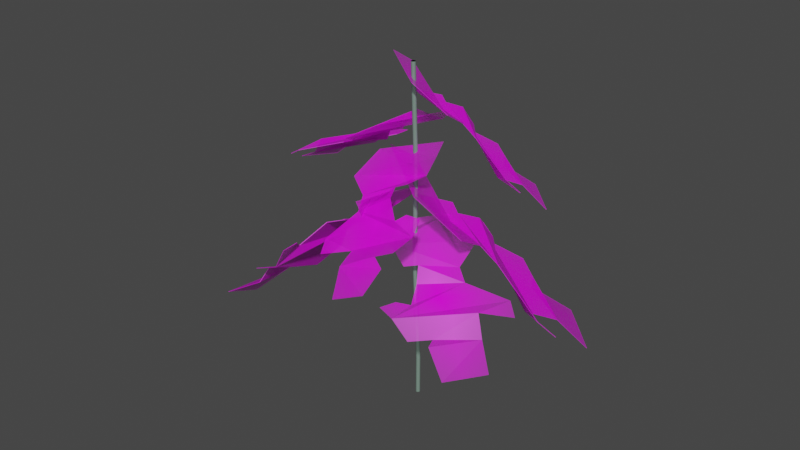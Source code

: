# Source: bokbunja_trees_1.blend  (saved by Blender 3.6.11; exported with 4.5.12 LTS)
import bpy
from mathutils import Matrix  # noqa: F401  (used for matrix-valued properties, if any)

bpy.ops.wm.read_factory_settings(use_empty=True)
scene = bpy.context.scene
scene.name = 'Scene'

# ---- collections
col_tree = bpy.data.collections.new('tree'); scene.collection.children.link(col_tree)

# ---- images (referenced by path relative to the original .blend; pixels are not part of the script)
import os
ASSET_DIR = os.environ.get("B2B_ASSET_DIR", "")  # directory of the original .blend (textures are referenced by path, not embedded)
HERE = os.path.dirname(os.path.abspath(__file__))  # packed textures are extracted next to this script under _unpacked/

def load_image(name, relpath, width, height, colorspace="sRGB"):
    """Load a texture the original file referenced (path relative to the .blend, or extracted next to this script)."""
    p = next((c for c in (os.path.join(HERE, relpath), os.path.join(ASSET_DIR, relpath)) if relpath and os.path.exists(c)), "")
    if p:
        img = bpy.data.images.load(p, check_existing=True)
        img.name = name
    else:  # same state as the original file: an image datablock whose file is absent (Cycles renders it pink)
        img = bpy.data.images.new(name, width, height)
        img.source = "FILE"
        img.filepath = "//" + (relpath or name)
    img.colorspace_settings.name = colorspace
    return img
img_leeves_png = load_image('leeves.png', 'leeves.png', 1024, 1024, 'sRGB')

# ---- materials (node trees are filled in below, after node groups)
mat_material_002 = bpy.data.materials.new('Material.002')
mat_material_002.use_transparent_shadow = False
mat_skan = bpy.data.materials.new('skan')
mat_skan.surface_render_method = 'BLENDED'
mat_skan.blend_method = 'BLEND'

# ---- material node trees
mat_material_002.use_nodes = True; mat_material_002.node_tree.nodes.clear()
_N = mat_material_002.node_tree.nodes; _L = mat_material_002.node_tree.links
n0 = _N.new('ShaderNodeBsdfPrincipled'); n0.name = 'Principled BSDF'; n0.location = (10, 300)
n0.distribution = 'GGX'
n0.subsurface_method = 'RANDOM_WALK_SKIN'
n0.inputs[0].default_value = (0.1779, 0.2623, 0.2159, 1.0)
n0.inputs[3].default_value = 1.45
n0.inputs[27].default_value = (0.0, 0.0, 0.0, 1.0)
n0.inputs[28].default_value = 1.0
n1 = _N.new('ShaderNodeOutputMaterial'); n1.name = 'Material Output'; n1.location = (300, 300)
_L.new(n0.outputs[0], n1.inputs[0])
n1.is_active_output = True
mat_skan.use_nodes = True; mat_skan.node_tree.nodes.clear()
_N = mat_skan.node_tree.nodes; _L = mat_skan.node_tree.links
n0 = _N.new('ShaderNodeBsdfPrincipled'); n0.name = 'Principled BSDF'; n0.location = (51, 377)
n0.distribution = 'GGX'
n0.subsurface_method = 'RANDOM_WALK_SKIN'
n0.inputs[3].default_value = 1.45
n0.inputs[27].default_value = (0.0, 0.0, 0.0, 1.0)
n0.inputs[28].default_value = 1.0
n1 = _N.new('ShaderNodeOutputMaterial'); n1.name = 'Material Output'; n1.location = (351, 377)
n2 = _N.new('ShaderNodeTexImage'); n2.name = 'Image Texture'; n2.location = (-451, 407)
n2.image = img_leeves_png
n2.extension = 'CLIP'
_L.new(n2.outputs[0], n0.inputs[0])
_L.new(n2.outputs[1], n0.inputs[4])
_L.new(n0.outputs[0], n1.inputs[0])
n1.is_active_output = True

# ---- world
world_world = bpy.data.worlds.new('World'); scene.world = world_world
world_world.use_nodes = True; world_world.node_tree.nodes.clear()
_N = world_world.node_tree.nodes; _L = world_world.node_tree.links
n0 = _N.new('ShaderNodeOutputWorld'); n0.name = 'World Output'; n0.location = (300, 300)
n1 = _N.new('ShaderNodeBackground'); n1.name = 'Background'; n1.location = (10, 300)
n1.inputs[0].default_value = (0.05088, 0.05088, 0.05088, 1.0)
_L.new(n1.outputs[0], n0.inputs[0])
n0.is_active_output = True
world_world.color = (0.05088, 0.05088, 0.05088)
world_world.use_sun_shadow = False
world_world.sun_shadow_jitter_overblur = 0.0

# ---- meshes
me_cylinder_252 = bpy.data.meshes.new('Cylinder.252')
me_cylinder_252.from_pydata([(0.0, 1.0, -1.0), (0.0, 1.0, 1.0), (0.1951, 0.9808, -1.0), (0.1951, 0.9808, 1.0), (0.3827, 0.9239, -1.0), (0.3827, 0.9239, 1.0), (0.5556, 0.8315, -1.0), (0.5556, 0.8315, 1.0), (0.7071, 0.7071, -1.0), (0.7071, 0.7071, 1.0), (0.8315, 0.5556, -1.0), (0.8315, 0.5556, 1.0), (0.9239, 0.3827, -1.0), (0.9239, 0.3827, 1.0), (0.9808, 0.1951, -1.0), (0.9808, 0.1951, 1.0), (1.0, 0.0, -1.0), (1.0, 0.0, 1.0), (0.9808, -0.1951, -1.0), (0.9808, -0.1951, 1.0), (0.9239, -0.3827, -1.0), (0.9239, -0.3827, 1.0), (0.8315, -0.5556, -1.0), (0.8315, -0.5556, 1.0), (0.7071, -0.7071, -1.0), (0.7071, -0.7071, 1.0), (0.5556, -0.8315, -1.0), (0.5556, -0.8315, 1.0), (0.3827, -0.9239, -1.0), (0.3827, -0.9239, 1.0), (0.1951, -0.9808, -1.0), (0.1951, -0.9808, 1.0), (0.0, -1.0, -1.0), (0.0, -1.0, 1.0), (-0.1951, -0.9808, -1.0), (-0.1951, -0.9808, 1.0), (-0.3827, -0.9239, -1.0), (-0.3827, -0.9239, 1.0), (-0.5556, -0.8315, -1.0), (-0.5556, -0.8315, 1.0), (-0.7071, -0.7071, -1.0), (-0.7071, -0.7071, 1.0), (-0.8315, -0.5556, -1.0), (-0.8315, -0.5556, 1.0), (-0.9239, -0.3827, -1.0), (-0.9239, -0.3827, 1.0), (-0.9808, -0.1951, -1.0), (-0.9808, -0.1951, 1.0), (-1.0, 0.0, -1.0), (-1.0, 0.0, 1.0), (-0.9808, 0.1951, -1.0), (-0.9808, 0.1951, 1.0), (-0.9239, 0.3827, -1.0), (-0.9239, 0.3827, 1.0), (-0.8315, 0.5556, -1.0), (-0.8315, 0.5556, 1.0), (-0.7071, 0.7071, -1.0), (-0.7071, 0.7071, 1.0), (-0.5556, 0.8315, -1.0), (-0.5556, 0.8315, 1.0), (-0.3827, 0.9239, -1.0), (-0.3827, 0.9239, 1.0), (-0.1951, 0.9808, -1.0), (-0.1951, 0.9808, 1.0), (0.0, 1.0, -1.0), (0.1951, 0.9808, -1.0), (0.1951, 0.9808, 1.0), (0.0, 1.0, 1.0), (0.3827, 0.9239, -1.0), (0.3827, 0.9239, 1.0), (0.5556, 0.8315, -1.0), (0.5556, 0.8315, 1.0), (0.7071, 0.7071, -1.0), (0.7071, 0.7071, 1.0), (0.8315, 0.5556, -1.0), (0.8315, 0.5556, 1.0), (0.9239, 0.3827, -1.0), (0.9239, 0.3827, 1.0), (0.9808, 0.1951, -1.0), (0.9808, 0.1951, 1.0), (1.0, 0.0, -1.0), (1.0, 0.0, 1.0), (0.9808, -0.1951, -1.0), (0.9808, -0.1951, 1.0), (0.9239, -0.3827, -1.0), (0.9239, -0.3827, 1.0), (0.8315, -0.5556, -1.0), (0.8315, -0.5556, 1.0), (0.7071, -0.7071, -1.0), (0.7071, -0.7071, 1.0), (0.5556, -0.8315, -1.0), (0.5556, -0.8315, 1.0), (0.3827, -0.9239, -1.0), (0.3827, -0.9239, 1.0), (0.1951, -0.9808, -1.0), (0.1951, -0.9808, 1.0), (0.0, -1.0, -1.0), (0.0, -1.0, 1.0), (-0.1951, -0.9808, -1.0), (-0.1951, -0.9808, 1.0), (-0.3827, -0.9239, -1.0), (-0.3827, -0.9239, 1.0), (-0.5556, -0.8315, -1.0), (-0.5556, -0.8315, 1.0), (-0.7071, -0.7071, -1.0), (-0.7071, -0.7071, 1.0), (-0.8315, -0.5556, -1.0), (-0.8315, -0.5556, 1.0), (-0.9239, -0.3827, -1.0), (-0.9239, -0.3827, 1.0), (-0.9808, -0.1951, -1.0), (-0.9808, -0.1951, 1.0), (-1.0, 0.0, -1.0), (-1.0, 0.0, 1.0), (-0.9808, 0.1951, -1.0), (-0.9808, 0.1951, 1.0), (-0.9239, 0.3827, -1.0), (-0.9239, 0.3827, 1.0), (-0.8315, 0.5556, -1.0), (-0.8315, 0.5556, 1.0), (-0.7071, 0.7071, -1.0), (-0.7071, 0.7071, 1.0), (-0.5556, 0.8315, -1.0), (-0.5556, 0.8315, 1.0), (-0.3827, 0.9239, -1.0), (-0.3827, 0.9239, 1.0), (-0.1951, 0.9808, -1.0), (-0.1951, 0.9808, 1.0), (0.1951, 0.9808, 365.8), (6.965e-12, 1.0, 365.8), (0.3827, 0.9239, 365.8), (0.5556, 0.8315, 365.8), (0.7071, 0.7071, 365.8), (0.8315, 0.5556, 365.8), (0.9239, 0.3827, 365.8), (0.9808, 0.1951, 365.8), (1.0, 0.0, 365.8), (0.9808, -0.1951, 365.8), (0.9239, -0.3827, 365.8), (0.8315, -0.5556, 365.8), (0.7071, -0.7071, 365.8), (0.5556, -0.8315, 365.8), (0.3827, -0.9239, 365.8), (0.1951, -0.9808, 365.8), (6.965e-12, -1.0, 365.8), (-0.1951, -0.9808, 365.8), (-0.3827, -0.9239, 365.8), (-0.5556, -0.8315, 365.8), (-0.7071, -0.7071, 365.8), (-0.8315, -0.5556, 365.8), (-0.9239, -0.3827, 365.8), (-0.9808, -0.1951, 365.8), (-1.0, 0.0, 365.8), (-0.9808, 0.1951, 365.8), (-0.9239, 0.3827, 365.8), (-0.8315, 0.5556, 365.8), (-0.7071, 0.7071, 365.8), (-0.5556, 0.8315, 365.8), (-0.3827, 0.9239, 365.8), (-0.1951, 0.9808, 365.8), (0.1951, 0.9808, 365.8), (6.965e-12, 1.0, 365.8), (0.3827, 0.9239, 365.8), (0.5556, 0.8315, 365.8), (0.7071, 0.7071, 365.8), (0.8315, 0.5556, 365.8), (0.9239, 0.3827, 365.8), (0.9808, 0.1951, 365.8), (1.0, 0.0, 365.8), (0.9808, -0.1951, 365.8), (0.9239, -0.3827, 365.8), (0.8315, -0.5556, 365.8), (0.7071, -0.7071, 365.8), (0.5556, -0.8315, 365.8), (0.3827, -0.9239, 365.8), (0.1951, -0.9808, 365.8), (6.965e-12, -1.0, 365.8), (-0.1951, -0.9808, 365.8), (-0.3827, -0.9239, 365.8), (-0.5556, -0.8315, 365.8), (-0.7071, -0.7071, 365.8), (-0.8315, -0.5556, 365.8), (-0.9239, -0.3827, 365.8), (-0.9808, -0.1951, 365.8), (-1.0, 0.0, 365.8), (-0.9808, 0.1951, 365.8), (-0.9239, 0.3827, 365.8), (-0.8315, 0.5556, 365.8), (-0.7071, 0.7071, 365.8), (-0.5556, 0.8315, 365.8), (-0.3827, 0.9239, 365.8), (-0.1951, 0.9808, 365.8), (-2.111, 0.9808, 1304.0), (-2.306, 1.0, 1304.0), (-1.923, 0.9239, 1304.0), (-1.75, 0.8315, 1304.0), (-1.599, 0.7071, 1304.0), (-1.475, 0.5556, 1304.0), (-1.382, 0.3827, 1304.0), (-1.325, 0.1951, 1304.0), (-1.306, -6.3e-06, 1304.0), (-1.325, -0.1951, 1304.0), (-1.382, -0.3827, 1304.0), (-1.475, -0.5556, 1304.0), (-1.599, -0.7071, 1304.0), (-1.75, -0.8315, 1304.0), (-1.923, -0.9239, 1304.0), (-2.111, -0.9808, 1304.0), (-2.306, -1.0, 1304.0), (-2.501, -0.9808, 1304.0), (-2.689, -0.9239, 1304.0), (-2.862, -0.8315, 1304.0), (-3.013, -0.7071, 1304.0), (-3.137, -0.5556, 1304.0), (-3.23, -0.3827, 1304.0), (-3.287, -0.1951, 1304.0), (-3.306, -6.3e-06, 1304.0), (-3.287, 0.1951, 1304.0), (-3.23, 0.3827, 1304.0), (-3.137, 0.5556, 1304.0), (-3.013, 0.7071, 1304.0), (-2.862, 0.8315, 1304.0), (-2.689, 0.9239, 1304.0), (-2.501, 0.9808, 1304.0), (-2.111, 0.9808, 1304.0), (-2.306, 1.0, 1304.0), (-1.923, 0.9239, 1304.0), (-1.75, 0.8315, 1304.0), (-1.599, 0.7071, 1304.0), (-1.475, 0.5556, 1304.0), (-1.382, 0.3827, 1304.0), (-1.325, 0.1951, 1304.0), (-1.306, -6.3e-06, 1304.0), (-1.325, -0.1951, 1304.0), (-1.382, -0.3827, 1304.0), (-1.475, -0.5556, 1304.0), (-1.599, -0.7071, 1304.0), (-1.75, -0.8315, 1304.0), (-1.923, -0.9239, 1304.0), (-2.111, -0.9808, 1304.0), (-2.306, -1.0, 1304.0), (-2.501, -0.9808, 1304.0), (-2.689, -0.9239, 1304.0), (-2.862, -0.8315, 1304.0), (-3.013, -0.7071, 1304.0), (-3.137, -0.5556, 1304.0), (-3.23, -0.3827, 1304.0), (-3.287, -0.1951, 1304.0), (-3.306, -6.3e-06, 1304.0), (-3.287, 0.1951, 1304.0), (-3.23, 0.3827, 1304.0), (-3.137, 0.5556, 1304.0), (-3.013, 0.7071, 1304.0), (-2.862, 0.8315, 1304.0), (-2.689, 0.9239, 1304.0), (-2.501, 0.9808, 1304.0), (-2.111, 0.9808, 1304.0), (-2.306, 1.0, 1304.0), (-1.923, 0.9239, 1304.0), (-1.75, 0.8315, 1304.0), (-1.599, 0.7071, 1304.0), (-1.475, 0.5556, 1304.0), (-1.382, 0.3827, 1304.0), (-1.325, 0.1951, 1304.0), (-1.306, -6.3e-06, 1304.0), (-1.325, -0.1951, 1304.0), (-1.382, -0.3827, 1304.0), (-1.475, -0.5556, 1304.0), (-1.599, -0.7071, 1304.0), (-1.75, -0.8315, 1304.0), (-1.923, -0.9239, 1304.0), (-2.111, -0.9808, 1304.0), (-2.306, -1.0, 1304.0), (-2.501, -0.9808, 1304.0), (-2.689, -0.9239, 1304.0), (-2.862, -0.8315, 1304.0), (-3.013, -0.7071, 1304.0), (-3.137, -0.5556, 1304.0), (-3.23, -0.3827, 1304.0), (-3.287, -0.1951, 1304.0), (-3.306, -6.3e-06, 1304.0), (-3.287, 0.1951, 1304.0), (-3.23, 0.3827, 1304.0), (-3.137, 0.5556, 1304.0), (-3.013, 0.7071, 1304.0), (-2.862, 0.8315, 1304.0), (-2.689, 0.9239, 1304.0), (-2.501, 0.9808, 1304.0), (-2.111, 0.9808, 2330.0), (-2.306, 1.0, 2330.0), (-1.923, 0.9239, 2330.0), (-1.75, 0.8315, 2330.0), (-1.599, 0.7071, 2330.0), (-1.475, 0.5556, 2330.0), (-1.382, 0.3827, 2330.0), (-1.325, 0.1951, 2330.0), (-1.306, -6.3e-06, 2330.0), (-1.325, -0.1951, 2330.0), (-1.382, -0.3827, 2330.0), (-1.475, -0.5556, 2330.0), (-1.599, -0.7071, 2330.0), (-1.75, -0.8315, 2330.0), (-1.923, -0.9239, 2330.0), (-2.111, -0.9808, 2330.0), (-2.306, -1.0, 2330.0), (-2.501, -0.9808, 2330.0), (-2.689, -0.9239, 2330.0), (-2.862, -0.8315, 2330.0), (-3.013, -0.7071, 2330.0), (-3.137, -0.5556, 2330.0), (-3.23, -0.3827, 2330.0), (-3.287, -0.1951, 2330.0), (-3.306, -6.3e-06, 2330.0), (-3.287, 0.1951, 2330.0), (-3.23, 0.3827, 2330.0), (-3.137, 0.5556, 2330.0), (-3.013, 0.7071, 2330.0), (-2.862, 0.8315, 2330.0), (-2.689, 0.9239, 2330.0), (-2.501, 0.9808, 2330.0), (-3.705, 0.9808, 3182.0), (-3.9, 1.0, 3182.0), (-3.517, 0.9239, 3182.0), (-3.344, 0.8315, 3182.0), (-3.193, 0.7071, 3182.0), (-3.068, 0.5556, 3182.0), (-2.976, 0.3827, 3182.0), (-2.919, 0.1951, 3182.0), (-2.9, -1.203e-05, 3182.0), (-2.919, -0.1951, 3182.0), (-2.976, -0.3827, 3182.0), (-3.068, -0.5556, 3182.0), (-3.193, -0.7071, 3182.0), (-3.344, -0.8315, 3182.0), (-3.517, -0.9239, 3182.0), (-3.705, -0.9808, 3182.0), (-3.9, -1.0, 3182.0), (-4.095, -0.9808, 3182.0), (-4.283, -0.9239, 3182.0), (-4.455, -0.8315, 3182.0), (-4.607, -0.7071, 3182.0), (-4.731, -0.5556, 3182.0), (-4.824, -0.3827, 3182.0), (-4.881, -0.1951, 3182.0), (-4.9, -1.203e-05, 3182.0), (-4.881, 0.1951, 3182.0), (-4.824, 0.3827, 3182.0), (-4.731, 0.5556, 3182.0), (-4.607, 0.7071, 3182.0), (-4.455, 0.8315, 3182.0), (-4.283, 0.9239, 3182.0), (-4.095, 0.9808, 3182.0), (-3.705, 0.9808, 3182.0), (-3.9, 1.0, 3182.0), (-3.517, 0.9239, 3182.0), (-3.344, 0.8315, 3182.0), (-3.193, 0.7071, 3182.0), (-3.068, 0.5556, 3182.0), (-2.976, 0.3827, 3182.0), (-2.919, 0.1951, 3182.0), (-2.9, -1.203e-05, 3182.0), (-2.919, -0.1951, 3182.0), (-2.976, -0.3827, 3182.0), (-3.068, -0.5556, 3182.0), (-3.193, -0.7071, 3182.0), (-3.344, -0.8315, 3182.0), (-3.517, -0.9239, 3182.0), (-3.705, -0.9808, 3182.0), (-3.9, -1.0, 3182.0), (-4.095, -0.9808, 3182.0), (-4.283, -0.9239, 3182.0), (-4.455, -0.8315, 3182.0), (-4.607, -0.7071, 3182.0), (-4.731, -0.5556, 3182.0), (-4.824, -0.3827, 3182.0), (-4.881, -0.1951, 3182.0), (-4.9, -1.203e-05, 3182.0), (-4.881, 0.1951, 3182.0), (-4.824, 0.3827, 3182.0), (-4.731, 0.5556, 3182.0), (-4.607, 0.7071, 3182.0), (-4.455, 0.8315, 3182.0), (-4.283, 0.9239, 3182.0), (-4.095, 0.9808, 3182.0)], [], [(0, 2, 3, 1), (2, 4, 5, 3), (4, 6, 7, 5), (6, 8, 9, 7), (8, 10, 11, 9), (10, 12, 13, 11), (12, 14, 15, 13), (14, 16, 17, 15), (16, 18, 19, 17), (18, 20, 21, 19), (20, 22, 23, 21), (22, 24, 25, 23), (24, 26, 27, 25), (26, 28, 29, 27), (28, 30, 31, 29), (30, 32, 33, 31), (32, 34, 35, 33), (34, 36, 37, 35), (36, 38, 39, 37), (38, 40, 41, 39), (40, 42, 43, 41), (42, 44, 45, 43), (44, 46, 47, 45), (46, 48, 49, 47), (48, 50, 51, 49), (50, 52, 53, 51), (52, 54, 55, 53), (54, 56, 57, 55), (56, 58, 59, 57), (58, 60, 61, 59), (3, 5, 7, 9, 11, 13, 15, 17, 19, 21, 23, 25, 27, 29, 31, 33, 35, 37, 39, 41, 43, 45, 47, 49, 51, 53, 55, 57, 59, 61, 63, 1), (60, 62, 63, 61), (62, 0, 1, 63), (0, 62, 60, 58, 56, 54, 52, 50, 48, 46, 44, 42, 40, 38, 36, 34, 32, 30, 28, 26, 24, 22, 20, 18, 16, 14, 12, 10, 8, 6, 4, 2), (64, 67, 66, 65), (65, 66, 69, 68), (68, 69, 71, 70), (70, 71, 73, 72), (72, 73, 75, 74), (74, 75, 77, 76), (76, 77, 79, 78), (78, 79, 81, 80), (80, 81, 83, 82), (82, 83, 85, 84), (84, 85, 87, 86), (86, 87, 89, 88), (88, 89, 91, 90), (90, 91, 93, 92), (92, 93, 95, 94), (94, 95, 97, 96), (96, 97, 99, 98), (98, 99, 101, 100), (100, 101, 103, 102), (102, 103, 105, 104), (104, 105, 107, 106), (106, 107, 109, 108), (108, 109, 111, 110), (110, 111, 113, 112), (112, 113, 115, 114), (114, 115, 117, 116), (116, 117, 119, 118), (118, 119, 121, 120), (120, 121, 123, 122), (122, 123, 125, 124), (81, 79, 135, 136), (124, 125, 127, 126), (126, 127, 67, 64), (64, 65, 68, 70, 72, 74, 76, 78, 80, 82, 84, 86, 88, 90, 92, 94, 96, 98, 100, 102, 104, 106, 108, 110, 112, 114, 116, 118, 120, 122, 124, 126), (135, 134, 166, 167), (99, 97, 144, 145), (117, 115, 153, 154), (73, 71, 131, 132), (91, 89, 140, 141), (109, 107, 149, 150), (127, 125, 158, 159), (83, 81, 136, 137), (101, 99, 145, 146), (119, 117, 154, 155), (75, 73, 132, 133), (93, 91, 141, 142), (111, 109, 150, 151), (66, 67, 129, 128), (67, 127, 159, 129), (85, 83, 137, 138), (103, 101, 146, 147), (121, 119, 155, 156), (77, 75, 133, 134), (95, 93, 142, 143), (113, 111, 151, 152), (69, 66, 128, 130), (87, 85, 138, 139), (105, 103, 147, 148), (123, 121, 156, 157), (79, 77, 134, 135), (97, 95, 143, 144), (115, 113, 152, 153), (71, 69, 130, 131), (89, 87, 139, 140), (107, 105, 148, 149), (125, 123, 157, 158), (186, 185, 217, 218), (149, 148, 180, 181), (136, 135, 167, 168), (150, 149, 181, 182), (137, 136, 168, 169), (151, 150, 182, 183), (138, 137, 169, 170), (152, 151, 183, 184), (139, 138, 170, 171), (153, 152, 184, 185), (140, 139, 171, 172), (154, 153, 185, 186), (141, 140, 172, 173), (155, 154, 186, 187), (142, 141, 173, 174), (128, 129, 161, 160), (156, 155, 187, 188), (143, 142, 174, 175), (130, 128, 160, 162), (157, 156, 188, 189), (144, 143, 175, 176), (131, 130, 162, 163), (158, 157, 189, 190), (145, 144, 176, 177), (132, 131, 163, 164), (159, 158, 190, 191), (146, 145, 177, 178), (133, 132, 164, 165), (129, 159, 191, 161), (147, 146, 178, 179), (134, 133, 165, 166), (148, 147, 179, 180), (221, 220, 252, 253), (173, 172, 204, 205), (187, 186, 218, 219), (174, 173, 205, 206), (160, 161, 193, 192), (188, 187, 219, 220), (175, 174, 206, 207), (162, 160, 192, 194), (189, 188, 220, 221), (176, 175, 207, 208), (163, 162, 194, 195), (190, 189, 221, 222), (177, 176, 208, 209), (164, 163, 195, 196), (191, 190, 222, 223), (178, 177, 209, 210), (165, 164, 196, 197), (161, 191, 223, 193), (179, 178, 210, 211), (166, 165, 197, 198), (180, 179, 211, 212), (167, 166, 198, 199), (181, 180, 212, 213), (168, 167, 199, 200), (182, 181, 213, 214), (169, 168, 200, 201), (183, 182, 214, 215), (170, 169, 201, 202), (184, 183, 215, 216), (171, 170, 202, 203), (185, 184, 216, 217), (172, 171, 203, 204), (225, 255, 287, 257), (208, 207, 239, 240), (195, 194, 226, 227), (222, 221, 253, 254), (209, 208, 240, 241), (196, 195, 227, 228), (223, 222, 254, 255), (210, 209, 241, 242), (197, 196, 228, 229), (193, 223, 255, 225), (211, 210, 242, 243), (198, 197, 229, 230), (212, 211, 243, 244), (199, 198, 230, 231), (213, 212, 244, 245), (200, 199, 231, 232), (214, 213, 245, 246), (201, 200, 232, 233), (215, 214, 246, 247), (202, 201, 233, 234), (216, 215, 247, 248), (203, 202, 234, 235), (217, 216, 248, 249), (204, 203, 235, 236), (218, 217, 249, 250), (205, 204, 236, 237), (219, 218, 250, 251), (206, 205, 237, 238), (192, 193, 225, 224), (220, 219, 251, 252), (207, 206, 238, 239), (194, 192, 224, 226), (278, 277, 309, 310), (243, 242, 274, 275), (230, 229, 261, 262), (244, 243, 275, 276), (231, 230, 262, 263), (245, 244, 276, 277), (232, 231, 263, 264), (246, 245, 277, 278), (233, 232, 264, 265), (247, 246, 278, 279), (234, 233, 265, 266), (248, 247, 279, 280), (235, 234, 266, 267), (249, 248, 280, 281), (236, 235, 267, 268), (250, 249, 281, 282), (237, 236, 268, 269), (251, 250, 282, 283), (238, 237, 269, 270), (224, 225, 257, 256), (252, 251, 283, 284), (239, 238, 270, 271), (226, 224, 256, 258), (253, 252, 284, 285), (240, 239, 271, 272), (227, 226, 258, 259), (254, 253, 285, 286), (241, 240, 272, 273), (228, 227, 259, 260), (255, 254, 286, 287), (242, 241, 273, 274), (229, 228, 260, 261), (313, 312, 344, 345), (265, 264, 296, 297), (279, 278, 310, 311), (266, 265, 297, 298), (280, 279, 311, 312), (267, 266, 298, 299), (281, 280, 312, 313), (268, 267, 299, 300), (282, 281, 313, 314), (269, 268, 300, 301), (283, 282, 314, 315), (270, 269, 301, 302), (256, 257, 289, 288), (284, 283, 315, 316), (271, 270, 302, 303), (258, 256, 288, 290), (285, 284, 316, 317), (272, 271, 303, 304), (259, 258, 290, 291), (286, 285, 317, 318), (273, 272, 304, 305), (260, 259, 291, 292), (287, 286, 318, 319), (274, 273, 305, 306), (261, 260, 292, 293), (257, 287, 319, 289), (275, 274, 306, 307), (262, 261, 293, 294), (276, 275, 307, 308), (263, 262, 294, 295), (277, 276, 308, 309), (264, 263, 295, 296), (320, 321, 351, 350, 349, 348, 347, 346, 345, 344, 343, 342, 341, 340, 339, 338, 337, 336, 335, 334, 333, 332, 331, 330, 329, 328, 327, 326, 325, 324, 323, 322), (300, 299, 331, 332), (314, 313, 345, 346), (301, 300, 332, 333), (315, 314, 346, 347), (302, 301, 333, 334), (288, 289, 321, 320), (316, 315, 347, 348), (303, 302, 334, 335), (290, 288, 320, 322), (317, 316, 348, 349), (304, 303, 335, 336), (291, 290, 322, 323), (318, 317, 349, 350), (305, 304, 336, 337), (292, 291, 323, 324), (319, 318, 350, 351), (306, 305, 337, 338), (293, 292, 324, 325), (289, 319, 351, 321), (307, 306, 338, 339), (294, 293, 325, 326), (308, 307, 339, 340), (295, 294, 326, 327), (309, 308, 340, 341), (296, 295, 327, 328), (310, 309, 341, 342), (297, 296, 328, 329), (311, 310, 342, 343), (298, 297, 329, 330), (312, 311, 343, 344), (299, 298, 330, 331), (352, 353, 383, 382, 381, 380, 379, 378, 377, 376, 375, 374, 373, 372, 371, 370, 369, 368, 367, 366, 365, 364, 363, 362, 361, 360, 359, 358, 357, 356, 355, 354)])
_uv = me_cylinder_252.uv_layers.new(name='UVMap')
_uv.uv.foreach_set('vector', [1.0, 0.5, 0.9688, 0.5, 0.9688, 1.0, 1.0, 1.0, 0.9688, 0.5, 0.9375, 0.5, 0.9375, 1.0, 0.9688, 1.0, 0.9375, 0.5, 0.9062, 0.5, 0.9062, 1.0, 0.9375, 1.0, 0.9062, 0.5, 0.875, 0.5, 0.875, 1.0, 0.9062, 1.0, 0.875, 0.5, 0.8438, 0.5, 0.8438, 1.0, 0.875, 1.0, 0.8438, 0.5, 0.8125, 0.5, 0.8125, 1.0, 0.8438, 1.0, 0.8125, 0.5, 0.7812, 0.5, 0.7812, 1.0, 0.8125, 1.0, 0.7812, 0.5, 0.75, 0.5, 0.75, 1.0, 0.7812, 1.0, 0.75, 0.5, 0.7188, 0.5, 0.7188, 1.0, 0.75, 1.0, 0.7188, 0.5, 0.6875, 0.5, 0.6875, 1.0, 0.7188, 1.0, 0.6875, 0.5, 0.6562, 0.5, 0.6562, 1.0, 0.6875, 1.0, 0.6562, 0.5, 0.625, 0.5, 0.625, 1.0, 0.6562, 1.0, 0.625, 0.5, 0.5938, 0.5, 0.5938, 1.0, 0.625, 1.0, 0.5938, 0.5, 0.5625, 0.5, 0.5625, 1.0, 0.5938, 1.0, 0.5625, 0.5, 0.5312, 0.5, 0.5312, 1.0, 0.5625, 1.0, 0.5312, 0.5, 0.5, 0.5, 0.5, 1.0, 0.5312, 1.0, 0.5, 0.5, 0.4688, 0.5, 0.4688, 1.0, 0.5, 1.0, 0.4688, 0.5, 0.4375, 0.5, 0.4375, 1.0, 0.4688, 1.0, 0.4375, 0.5, 0.4062, 0.5, 0.4062, 1.0, 0.4375, 1.0, 0.4062, 0.5, 0.375, 0.5, 0.375, 1.0, 0.4062, 1.0, 0.375, 0.5, 0.3438, 0.5, 0.3438, 1.0, 0.375, 1.0, 0.3438, 0.5, 0.3125, 0.5, 0.3125, 1.0, 0.3438, 1.0, 0.3125, 0.5, 0.2812, 0.5, 0.2812, 1.0, 0.3125, 1.0, 0.2812, 0.5, 0.25, 0.5, 0.25, 1.0, 0.2812, 1.0, 0.25, 0.5, 0.2188, 0.5, 0.2188, 1.0, 0.25, 1.0, 0.2188, 0.5, 0.1875, 0.5, 0.1875, 1.0, 0.2188, 1.0, 0.1875, 0.5, 0.1562, 0.5, 0.1562, 1.0, 0.1875, 1.0, 0.1562, 0.5, 0.125, 0.5, 0.125, 1.0, 0.1562, 1.0, 0.125, 0.5, 0.09375, 0.5, 0.09375, 1.0, 0.125, 1.0, 0.09375, 0.5, 0.0625, 0.5, 0.0625, 1.0, 0.09375, 1.0, 0.2968, 0.4854, 0.3418, 0.4717, 0.3833, 0.4496, 0.4197, 0.4197, 0.4496, 0.3833, 0.4717, 0.3418, 0.4854, 0.2968, 0.49, 0.25, 0.4854, 0.2032, 0.4717, 0.1582, 0.4496, 0.1167, 0.4197, 0.08029, 0.3833, 0.05045, 0.3418, 0.02827, 0.2968, 0.01461, 0.25, 0.01, 0.2032, 0.01461, 0.1582, 0.02827, 0.1167, 0.05045, 0.08029, 0.08029, 0.05045, 0.1167, 0.02827, 0.1582, 0.01461, 0.2032, 0.01, 0.25, 0.01461, 0.2968, 0.02827, 0.3418, 0.05045, 0.3833, 0.08029, 0.4197, 0.1167, 0.4496, 0.1582, 0.4717, 0.2032, 0.4854, 0.25, 0.49, 0.0625, 0.5, 0.03125, 0.5, 0.03125, 1.0, 0.0625, 1.0, 0.03125, 0.5, 0.0, 0.5, 0.0, 1.0, 0.03125, 1.0, 0.75, 0.49, 0.7032, 0.4854, 0.6582, 0.4717, 0.6167, 0.4496, 0.5803, 0.4197, 0.5504, 0.3833, 0.5283, 0.3418, 0.5146, 0.2968, 0.51, 0.25, 0.5146, 0.2032, 0.5283, 0.1582, 0.5504, 0.1167, 0.5803, 0.08029, 0.6167, 0.05045, 0.6582, 0.02827, 0.7032, 0.01461, 0.75, 0.01, 0.7968, 0.01461, 0.8418, 0.02827, 0.8833, 0.05045, 0.9197, 0.08029, 0.9496, 0.1167, 0.9717, 0.1582, 0.9854, 0.2032, 0.99, 0.25, 0.9854, 0.2968, 0.9717, 0.3418, 0.9496, 0.3833, 0.9197, 0.4197, 0.8833, 0.4496, 0.8418, 0.4717, 0.7968, 0.4854, 1.0, 0.5, 1.0, 1.0, 0.9688, 1.0, 0.9688, 0.5, 0.9688, 0.5, 0.9688, 1.0, 0.9375, 1.0, 0.9375, 0.5, 0.9375, 0.5, 0.9375, 1.0, 0.9062, 1.0, 0.9062, 0.5, 0.9062, 0.5, 0.9062, 1.0, 0.875, 1.0, 0.875, 0.5, 0.875, 0.5, 0.875, 1.0, 0.8438, 1.0, 0.8438, 0.5, 0.8438, 0.5, 0.8438, 1.0, 0.8125, 1.0, 0.8125, 0.5, 0.8125, 0.5, 0.8125, 1.0, 0.7812, 1.0, 0.7812, 0.5, 0.7812, 0.5, 0.7812, 1.0, 0.75, 1.0, 0.75, 0.5, 0.75, 0.5, 0.75, 1.0, 0.7188, 1.0, 0.7188, 0.5, 0.7188, 0.5, 0.7188, 1.0, 0.6875, 1.0, 0.6875, 0.5, 0.6875, 0.5, 0.6875, 1.0, 0.6562, 1.0, 0.6562, 0.5, 0.6562, 0.5, 0.6562, 1.0, 0.625, 1.0, 0.625, 0.5, 0.625, 0.5, 0.625, 1.0, 0.5938, 1.0, 0.5938, 0.5, 0.5938, 0.5, 0.5938, 1.0, 0.5625, 1.0, 0.5625, 0.5, 0.5625, 0.5, 0.5625, 1.0, 0.5312, 1.0, 0.5312, 0.5, 0.5312, 0.5, 0.5312, 1.0, 0.5, 1.0, 0.5, 0.5, 0.5, 0.5, 0.5, 1.0, 0.4688, 1.0, 0.4688, 0.5, 0.4688, 0.5, 0.4688, 1.0, 0.4375, 1.0, 0.4375, 0.5, 0.4375, 0.5, 0.4375, 1.0, 0.4062, 1.0, 0.4062, 0.5, 0.4062, 0.5, 0.4062, 1.0, 0.375, 1.0, 0.375, 0.5, 0.375, 0.5, 0.375, 1.0, 0.3438, 1.0, 0.3438, 0.5, 0.3438, 0.5, 0.3438, 1.0, 0.3125, 1.0, 0.3125, 0.5, 0.3125, 0.5, 0.3125, 1.0, 0.2812, 1.0, 0.2812, 0.5, 0.2812, 0.5, 0.2812, 1.0, 0.25, 1.0, 0.25, 0.5, 0.25, 0.5, 0.25, 1.0, 0.2188, 1.0, 0.2188, 0.5, 0.2188, 0.5, 0.2188, 1.0, 0.1875, 1.0, 0.1875, 0.5, 0.1875, 0.5, 0.1875, 1.0, 0.1562, 1.0, 0.1562, 0.5, 0.1562, 0.5, 0.1562, 1.0, 0.125, 1.0, 0.125, 0.5, 0.125, 0.5, 0.125, 1.0, 0.09375, 1.0, 0.09375, 0.5, 0.09375, 0.5, 0.09375, 1.0, 0.0625, 1.0, 0.0625, 0.5, 0.75, 1.0, 0.7812, 1.0, 0.7812, 1.0, 0.75, 1.0, 0.0625, 0.5, 0.0625, 1.0, 0.03125, 1.0, 0.03125, 0.5, 0.03125, 0.5, 0.03125, 1.0, 0.0, 1.0, 0.0, 0.5, 0.75, 0.49, 0.7968, 0.4854, 0.8418, 0.4717, 0.8833, 0.4496, 0.9197, 0.4197, 0.9496, 0.3833, 0.9717, 0.3418, 0.9854, 0.2968, 0.99, 0.25, 0.9854, 0.2032, 0.9717, 0.1582, 0.9496, 0.1167, 0.9197, 0.08029, 0.8833, 0.05045, 0.8418, 0.02827, 0.7968, 0.01461, 0.75, 0.01, 0.7032, 0.01461, 0.6582, 0.02827, 0.6167, 0.05045, 0.5803, 0.08029, 0.5504, 0.1167, 0.5283, 0.1582, 0.5146, 0.2032, 0.51, 0.25, 0.5146, 0.2968, 0.5283, 0.3418, 0.5504, 0.3833, 0.5803, 0.4197, 0.6167, 0.4496, 0.6582, 0.4717, 0.7032, 0.4854, 0.7812, 1.0, 0.8125, 1.0, 0.8125, 1.0, 0.7812, 1.0, 0.4688, 1.0, 0.5, 1.0, 0.5, 1.0, 0.4688, 1.0, 0.1875, 1.0, 0.2188, 1.0, 0.2188, 1.0, 0.1875, 1.0, 0.875, 1.0, 0.9062, 1.0, 0.9062, 1.0, 0.875, 1.0, 0.5938, 1.0, 0.625, 1.0, 0.625, 1.0, 0.5938, 1.0, 0.3125, 1.0, 0.3438, 1.0, 0.3438, 1.0, 0.3125, 1.0, 0.03125, 1.0, 0.0625, 1.0, 0.0625, 1.0, 0.03125, 1.0, 0.7188, 1.0, 0.75, 1.0, 0.75, 1.0, 0.7188, 1.0, 0.4375, 1.0, 0.4688, 1.0, 0.4688, 1.0, 0.4375, 1.0, 0.1562, 1.0, 0.1875, 1.0, 0.1875, 1.0, 0.1562, 1.0, 0.8438, 1.0, 0.875, 1.0, 0.875, 1.0, 0.8438, 1.0, 0.5625, 1.0, 0.5938, 1.0, 0.5938, 1.0, 0.5625, 1.0, 0.2812, 1.0, 0.3125, 1.0, 0.3125, 1.0, 0.2812, 1.0, 0.9688, 1.0, 1.0, 1.0, 1.0, 1.0, 0.9688, 1.0, 0.0, 1.0, 0.03125, 1.0, 0.03125, 1.0, 0.0, 1.0, 0.6875, 1.0, 0.7188, 1.0, 0.7188, 1.0, 0.6875, 1.0, 0.4062, 1.0, 0.4375, 1.0, 0.4375, 1.0, 0.4062, 1.0, 0.125, 1.0, 0.1562, 1.0, 0.1562, 1.0, 0.125, 1.0, 0.8125, 1.0, 0.8438, 1.0, 0.8438, 1.0, 0.8125, 1.0, 0.5312, 1.0, 0.5625, 1.0, 0.5625, 1.0, 0.5312, 1.0, 0.25, 1.0, 0.2812, 1.0, 0.2812, 1.0, 0.25, 1.0, 0.9375, 1.0, 0.9688, 1.0, 0.9688, 1.0, 0.9375, 1.0, 0.6562, 1.0, 0.6875, 1.0, 0.6875, 1.0, 0.6562, 1.0, 0.375, 1.0, 0.4062, 1.0, 0.4062, 1.0, 0.375, 1.0, 0.09375, 1.0, 0.125, 1.0, 0.125, 1.0, 0.09375, 1.0, 0.7812, 1.0, 0.8125, 1.0, 0.8125, 1.0, 0.7812, 1.0, 0.5, 1.0, 0.5312, 1.0, 0.5312, 1.0, 0.5, 1.0, 0.2188, 1.0, 0.25, 1.0, 0.25, 1.0, 0.2188, 1.0, 0.9062, 1.0, 0.9375, 1.0, 0.9375, 1.0, 0.9062, 1.0, 0.625, 1.0, 0.6562, 1.0, 0.6562, 1.0, 0.625, 1.0, 0.3438, 1.0, 0.375, 1.0, 0.375, 1.0, 0.3438, 1.0, 0.0625, 1.0, 0.09375, 1.0, 0.09375, 1.0, 0.0625, 1.0, 0.1875, 1.0, 0.2188, 1.0, 0.2188, 1.0, 0.1875, 1.0, 0.3438, 1.0, 0.375, 1.0, 0.375, 1.0, 0.3438, 1.0, 0.75, 1.0, 0.7812, 1.0, 0.7812, 1.0, 0.75, 1.0, 0.3125, 1.0, 0.3438, 1.0, 0.3438, 1.0, 0.3125, 1.0, 0.7188, 1.0, 0.75, 1.0, 0.75, 1.0, 0.7188, 1.0, 0.2812, 1.0, 0.3125, 1.0, 0.3125, 1.0, 0.2812, 1.0, 0.6875, 1.0, 0.7188, 1.0, 0.7188, 1.0, 0.6875, 1.0, 0.25, 1.0, 0.2812, 1.0, 0.2812, 1.0, 0.25, 1.0, 0.6562, 1.0, 0.6875, 1.0, 0.6875, 1.0, 0.6562, 1.0, 0.2188, 1.0, 0.25, 1.0, 0.25, 1.0, 0.2188, 1.0, 0.625, 1.0, 0.6562, 1.0, 0.6562, 1.0, 0.625, 1.0, 0.1875, 1.0, 0.2188, 1.0, 0.2188, 1.0, 0.1875, 1.0, 0.5938, 1.0, 0.625, 1.0, 0.625, 1.0, 0.5938, 1.0, 0.1562, 1.0, 0.1875, 1.0, 0.1875, 1.0, 0.1562, 1.0, 0.5625, 1.0, 0.5938, 1.0, 0.5938, 1.0, 0.5625, 1.0, 0.9688, 1.0, 1.0, 1.0, 1.0, 1.0, 0.9688, 1.0, 0.125, 1.0, 0.1562, 1.0, 0.1562, 1.0, 0.125, 1.0, 0.5312, 1.0, 0.5625, 1.0, 0.5625, 1.0, 0.5312, 1.0, 0.9375, 1.0, 0.9688, 1.0, 0.9688, 1.0, 0.9375, 1.0, 0.09375, 1.0, 0.125, 1.0, 0.125, 1.0, 0.09375, 1.0, 0.5, 1.0, 0.5312, 1.0, 0.5312, 1.0, 0.5, 1.0, 0.9062, 1.0, 0.9375, 1.0, 0.9375, 1.0, 0.9062, 1.0, 0.0625, 1.0, 0.09375, 1.0, 0.09375, 1.0, 0.0625, 1.0, 0.4688, 1.0, 0.5, 1.0, 0.5, 1.0, 0.4688, 1.0, 0.875, 1.0, 0.9062, 1.0, 0.9062, 1.0, 0.875, 1.0, 0.03125, 1.0, 0.0625, 1.0, 0.0625, 1.0, 0.03125, 1.0, 0.4375, 1.0, 0.4688, 1.0, 0.4688, 1.0, 0.4375, 1.0, 0.8438, 1.0, 0.875, 1.0, 0.875, 1.0, 0.8438, 1.0, 0.0, 1.0, 0.03125, 1.0, 0.03125, 1.0, 0.0, 1.0, 0.4062, 1.0, 0.4375, 1.0, 0.4375, 1.0, 0.4062, 1.0, 0.8125, 1.0, 0.8438, 1.0, 0.8438, 1.0, 0.8125, 1.0, 0.375, 1.0, 0.4062, 1.0, 0.4062, 1.0, 0.375, 1.0, 0.09375, 1.0, 0.125, 1.0, 0.125, 1.0, 0.09375, 1.0, 0.5938, 1.0, 0.625, 1.0, 0.625, 1.0, 0.5938, 1.0, 0.1562, 1.0, 0.1875, 1.0, 0.1875, 1.0, 0.1562, 1.0, 0.5625, 1.0, 0.5938, 1.0, 0.5938, 1.0, 0.5625, 1.0, 0.9688, 1.0, 1.0, 1.0, 1.0, 1.0, 0.9688, 1.0, 0.125, 1.0, 0.1562, 1.0, 0.1562, 1.0, 0.125, 1.0, 0.5312, 1.0, 0.5625, 1.0, 0.5625, 1.0, 0.5312, 1.0, 0.9375, 1.0, 0.9688, 1.0, 0.9688, 1.0, 0.9375, 1.0, 0.09375, 1.0, 0.125, 1.0, 0.125, 1.0, 0.09375, 1.0, 0.5, 1.0, 0.5312, 1.0, 0.5312, 1.0, 0.5, 1.0, 0.9062, 1.0, 0.9375, 1.0, 0.9375, 1.0, 0.9062, 1.0, 0.0625, 1.0, 0.09375, 1.0, 0.09375, 1.0, 0.0625, 1.0, 0.4688, 1.0, 0.5, 1.0, 0.5, 1.0, 0.4688, 1.0, 0.875, 1.0, 0.9062, 1.0, 0.9062, 1.0, 0.875, 1.0, 0.03125, 1.0, 0.0625, 1.0, 0.0625, 1.0, 0.03125, 1.0, 0.4375, 1.0, 0.4688, 1.0, 0.4688, 1.0, 0.4375, 1.0, 0.8438, 1.0, 0.875, 1.0, 0.875, 1.0, 0.8438, 1.0, 0.0, 1.0, 0.03125, 1.0, 0.03125, 1.0, 0.0, 1.0, 0.4062, 1.0, 0.4375, 1.0, 0.4375, 1.0, 0.4062, 1.0, 0.8125, 1.0, 0.8438, 1.0, 0.8438, 1.0, 0.8125, 1.0, 0.375, 1.0, 0.4062, 1.0, 0.4062, 1.0, 0.375, 1.0, 0.7812, 1.0, 0.8125, 1.0, 0.8125, 1.0, 0.7812, 1.0, 0.3438, 1.0, 0.375, 1.0, 0.375, 1.0, 0.3438, 1.0, 0.75, 1.0, 0.7812, 1.0, 0.7812, 1.0, 0.75, 1.0, 0.3125, 1.0, 0.3438, 1.0, 0.3438, 1.0, 0.3125, 1.0, 0.7188, 1.0, 0.75, 1.0, 0.75, 1.0, 0.7188, 1.0, 0.2812, 1.0, 0.3125, 1.0, 0.3125, 1.0, 0.2812, 1.0, 0.6875, 1.0, 0.7188, 1.0, 0.7188, 1.0, 0.6875, 1.0, 0.25, 1.0, 0.2812, 1.0, 0.2812, 1.0, 0.25, 1.0, 0.6562, 1.0, 0.6875, 1.0, 0.6875, 1.0, 0.6562, 1.0, 0.2188, 1.0, 0.25, 1.0, 0.25, 1.0, 0.2188, 1.0, 0.625, 1.0, 0.6562, 1.0, 0.6562, 1.0, 0.625, 1.0, 0.0, 1.0, 0.03125, 1.0, 0.03125, 1.0, 0.0, 1.0, 0.5, 1.0, 0.5312, 1.0, 0.5312, 1.0, 0.5, 1.0, 0.9062, 1.0, 0.9375, 1.0, 0.9375, 1.0, 0.9062, 1.0, 0.0625, 1.0, 0.09375, 1.0, 0.09375, 1.0, 0.0625, 1.0, 0.4688, 1.0, 0.5, 1.0, 0.5, 1.0, 0.4688, 1.0, 0.875, 1.0, 0.9062, 1.0, 0.9062, 1.0, 0.875, 1.0, 0.03125, 1.0, 0.0625, 1.0, 0.0625, 1.0, 0.03125, 1.0, 0.4375, 1.0, 0.4688, 1.0, 0.4688, 1.0, 0.4375, 1.0, 0.8438, 1.0, 0.875, 1.0, 0.875, 1.0, 0.8438, 1.0, 0.0, 1.0, 0.03125, 1.0, 0.03125, 1.0, 0.0, 1.0, 0.4062, 1.0, 0.4375, 1.0, 0.4375, 1.0, 0.4062, 1.0, 0.8125, 1.0, 0.8438, 1.0, 0.8438, 1.0, 0.8125, 1.0, 0.375, 1.0, 0.4062, 1.0, 0.4062, 1.0, 0.375, 1.0, 0.7812, 1.0, 0.8125, 1.0, 0.8125, 1.0, 0.7812, 1.0, 0.3438, 1.0, 0.375, 1.0, 0.375, 1.0, 0.3438, 1.0, 0.75, 1.0, 0.7812, 1.0, 0.7812, 1.0, 0.75, 1.0, 0.3125, 1.0, 0.3438, 1.0, 0.3438, 1.0, 0.3125, 1.0, 0.7188, 1.0, 0.75, 1.0, 0.75, 1.0, 0.7188, 1.0, 0.2812, 1.0, 0.3125, 1.0, 0.3125, 1.0, 0.2812, 1.0, 0.6875, 1.0, 0.7188, 1.0, 0.7188, 1.0, 0.6875, 1.0, 0.25, 1.0, 0.2812, 1.0, 0.2812, 1.0, 0.25, 1.0, 0.6562, 1.0, 0.6875, 1.0, 0.6875, 1.0, 0.6562, 1.0, 0.2188, 1.0, 0.25, 1.0, 0.25, 1.0, 0.2188, 1.0, 0.625, 1.0, 0.6562, 1.0, 0.6562, 1.0, 0.625, 1.0, 0.1875, 1.0, 0.2188, 1.0, 0.2188, 1.0, 0.1875, 1.0, 0.5938, 1.0, 0.625, 1.0, 0.625, 1.0, 0.5938, 1.0, 0.1562, 1.0, 0.1875, 1.0, 0.1875, 1.0, 0.1562, 1.0, 0.5625, 1.0, 0.5938, 1.0, 0.5938, 1.0, 0.5625, 1.0, 0.9688, 1.0, 1.0, 1.0, 1.0, 1.0, 0.9688, 1.0, 0.125, 1.0, 0.1562, 1.0, 0.1562, 1.0, 0.125, 1.0, 0.5312, 1.0, 0.5625, 1.0, 0.5625, 1.0, 0.5312, 1.0, 0.9375, 1.0, 0.9688, 1.0, 0.9688, 1.0, 0.9375, 1.0, 0.3125, 1.0, 0.3438, 1.0, 0.3438, 1.0, 0.3125, 1.0, 0.4062, 1.0, 0.4375, 1.0, 0.4375, 1.0, 0.4062, 1.0, 0.8125, 1.0, 0.8438, 1.0, 0.8438, 1.0, 0.8125, 1.0, 0.375, 1.0, 0.4062, 1.0, 0.4062, 1.0, 0.375, 1.0, 0.7812, 1.0, 0.8125, 1.0, 0.8125, 1.0, 0.7812, 1.0, 0.3438, 1.0, 0.375, 1.0, 0.375, 1.0, 0.3438, 1.0, 0.75, 1.0, 0.7812, 1.0, 0.7812, 1.0, 0.75, 1.0, 0.3125, 1.0, 0.3438, 1.0, 0.3438, 1.0, 0.3125, 1.0, 0.7188, 1.0, 0.75, 1.0, 0.75, 1.0, 0.7188, 1.0, 0.2812, 1.0, 0.3125, 1.0, 0.3125, 1.0, 0.2812, 1.0, 0.6875, 1.0, 0.7188, 1.0, 0.7188, 1.0, 0.6875, 1.0, 0.25, 1.0, 0.2812, 1.0, 0.2812, 1.0, 0.25, 1.0, 0.6562, 1.0, 0.6875, 1.0, 0.6875, 1.0, 0.6562, 1.0, 0.2188, 1.0, 0.25, 1.0, 0.25, 1.0, 0.2188, 1.0, 0.625, 1.0, 0.6562, 1.0, 0.6562, 1.0, 0.625, 1.0, 0.1875, 1.0, 0.2188, 1.0, 0.2188, 1.0, 0.1875, 1.0, 0.5938, 1.0, 0.625, 1.0, 0.625, 1.0, 0.5938, 1.0, 0.1562, 1.0, 0.1875, 1.0, 0.1875, 1.0, 0.1562, 1.0, 0.5625, 1.0, 0.5938, 1.0, 0.5938, 1.0, 0.5625, 1.0, 0.9688, 1.0, 1.0, 1.0, 1.0, 1.0, 0.9688, 1.0, 0.125, 1.0, 0.1562, 1.0, 0.1562, 1.0, 0.125, 1.0, 0.5312, 1.0, 0.5625, 1.0, 0.5625, 1.0, 0.5312, 1.0, 0.9375, 1.0, 0.9688, 1.0, 0.9688, 1.0, 0.9375, 1.0, 0.09375, 1.0, 0.125, 1.0, 0.125, 1.0, 0.09375, 1.0, 0.5, 1.0, 0.5312, 1.0, 0.5312, 1.0, 0.5, 1.0, 0.9062, 1.0, 0.9375, 1.0, 0.9375, 1.0, 0.9062, 1.0, 0.0625, 1.0, 0.09375, 1.0, 0.09375, 1.0, 0.0625, 1.0, 0.4688, 1.0, 0.5, 1.0, 0.5, 1.0, 0.4688, 1.0, 0.875, 1.0, 0.9062, 1.0, 0.9062, 1.0, 0.875, 1.0, 0.03125, 1.0, 0.0625, 1.0, 0.0625, 1.0, 0.03125, 1.0, 0.4375, 1.0, 0.4688, 1.0, 0.4688, 1.0, 0.4375, 1.0, 0.8438, 1.0, 0.875, 1.0, 0.875, 1.0, 0.8438, 1.0, 0.2188, 1.0, 0.25, 1.0, 0.25, 1.0, 0.2188, 1.0, 0.7188, 1.0, 0.75, 1.0, 0.75, 1.0, 0.7188, 1.0, 0.2812, 1.0, 0.3125, 1.0, 0.3125, 1.0, 0.2812, 1.0, 0.6875, 1.0, 0.7188, 1.0, 0.7188, 1.0, 0.6875, 1.0, 0.25, 1.0, 0.2812, 1.0, 0.2812, 1.0, 0.25, 1.0, 0.6562, 1.0, 0.6875, 1.0, 0.6875, 1.0, 0.6562, 1.0, 0.2188, 1.0, 0.25, 1.0, 0.25, 1.0, 0.2188, 1.0, 0.625, 1.0, 0.6562, 1.0, 0.6562, 1.0, 0.625, 1.0, 0.1875, 1.0, 0.2188, 1.0, 0.2188, 1.0, 0.1875, 1.0, 0.5938, 1.0, 0.625, 1.0, 0.625, 1.0, 0.5938, 1.0, 0.1562, 1.0, 0.1875, 1.0, 0.1875, 1.0, 0.1562, 1.0, 0.5625, 1.0, 0.5938, 1.0, 0.5938, 1.0, 0.5625, 1.0, 0.9688, 1.0, 1.0, 1.0, 1.0, 1.0, 0.9688, 1.0, 0.125, 1.0, 0.1562, 1.0, 0.1562, 1.0, 0.125, 1.0, 0.5312, 1.0, 0.5625, 1.0, 0.5625, 1.0, 0.5312, 1.0, 0.9375, 1.0, 0.9688, 1.0, 0.9688, 1.0, 0.9375, 1.0, 0.09375, 1.0, 0.125, 1.0, 0.125, 1.0, 0.09375, 1.0, 0.5, 1.0, 0.5312, 1.0, 0.5312, 1.0, 0.5, 1.0, 0.9062, 1.0, 0.9375, 1.0, 0.9375, 1.0, 0.9062, 1.0, 0.0625, 1.0, 0.09375, 1.0, 0.09375, 1.0, 0.0625, 1.0, 0.4688, 1.0, 0.5, 1.0, 0.5, 1.0, 0.4688, 1.0, 0.875, 1.0, 0.9062, 1.0, 0.9062, 1.0, 0.875, 1.0, 0.03125, 1.0, 0.0625, 1.0, 0.0625, 1.0, 0.03125, 1.0, 0.4375, 1.0, 0.4688, 1.0, 0.4688, 1.0, 0.4375, 1.0, 0.8438, 1.0, 0.875, 1.0, 0.875, 1.0, 0.8438, 1.0, 0.0, 1.0, 0.03125, 1.0, 0.03125, 1.0, 0.0, 1.0, 0.4062, 1.0, 0.4375, 1.0, 0.4375, 1.0, 0.4062, 1.0, 0.8125, 1.0, 0.8438, 1.0, 0.8438, 1.0, 0.8125, 1.0, 0.375, 1.0, 0.4062, 1.0, 0.4062, 1.0, 0.375, 1.0, 0.7812, 1.0, 0.8125, 1.0, 0.8125, 1.0, 0.7812, 1.0, 0.3438, 1.0, 0.375, 1.0, 0.375, 1.0, 0.3438, 1.0, 0.75, 1.0, 0.7812, 1.0, 0.7812, 1.0, 0.75, 1.0, 0.2968, 0.4854, 0.25, 0.49, 0.2032, 0.4854, 0.1582, 0.4717, 0.1167, 0.4496, 0.08029, 0.4197, 0.05045, 0.3833, 0.02827, 0.3418, 0.01461, 0.2968, 0.01, 0.25, 0.01461, 0.2032, 0.02827, 0.1582, 0.05045, 0.1167, 0.08029, 0.08029, 0.1167, 0.05045, 0.1582, 0.02827, 0.2032, 0.01461, 0.25, 0.01, 0.2968, 0.01461, 0.3418, 0.02827, 0.3833, 0.05045, 0.4197, 0.08029, 0.4496, 0.1167, 0.4717, 0.1582, 0.4854, 0.2032, 0.49, 0.25, 0.4854, 0.2968, 0.4717, 0.3418, 0.4496, 0.3833, 0.4197, 0.4197, 0.3833, 0.4496, 0.3418, 0.4717, 0.625, 1.0, 0.6562, 1.0, 0.6562, 1.0, 0.625, 1.0, 0.1875, 1.0, 0.2188, 1.0, 0.2188, 1.0, 0.1875, 1.0, 0.5938, 1.0, 0.625, 1.0, 0.625, 1.0, 0.5938, 1.0, 0.1562, 1.0, 0.1875, 1.0, 0.1875, 1.0, 0.1562, 1.0, 0.5625, 1.0, 0.5938, 1.0, 0.5938, 1.0, 0.5625, 1.0, 0.9688, 1.0, 1.0, 1.0, 1.0, 1.0, 0.9688, 1.0, 0.125, 1.0, 0.1562, 1.0, 0.1562, 1.0, 0.125, 1.0, 0.5312, 1.0, 0.5625, 1.0, 0.5625, 1.0, 0.5312, 1.0, 0.9375, 1.0, 0.9688, 1.0, 0.9688, 1.0, 0.9375, 1.0, 0.09375, 1.0, 0.125, 1.0, 0.125, 1.0, 0.09375, 1.0, 0.5, 1.0, 0.5312, 1.0, 0.5312, 1.0, 0.5, 1.0, 0.9062, 1.0, 0.9375, 1.0, 0.9375, 1.0, 0.9062, 1.0, 0.0625, 1.0, 0.09375, 1.0, 0.09375, 1.0, 0.0625, 1.0, 0.4688, 1.0, 0.5, 1.0, 0.5, 1.0, 0.4688, 1.0, 0.875, 1.0, 0.9062, 1.0, 0.9062, 1.0, 0.875, 1.0, 0.03125, 1.0, 0.0625, 1.0, 0.0625, 1.0, 0.03125, 1.0, 0.4375, 1.0, 0.4688, 1.0, 0.4688, 1.0, 0.4375, 1.0, 0.8438, 1.0, 0.875, 1.0, 0.875, 1.0, 0.8438, 1.0, 0.0, 1.0, 0.03125, 1.0, 0.03125, 1.0, 0.0, 1.0, 0.4062, 1.0, 0.4375, 1.0, 0.4375, 1.0, 0.4062, 1.0, 0.8125, 1.0, 0.8438, 1.0, 0.8438, 1.0, 0.8125, 1.0, 0.375, 1.0, 0.4062, 1.0, 0.4062, 1.0, 0.375, 1.0, 0.7812, 1.0, 0.8125, 1.0, 0.8125, 1.0, 0.7812, 1.0, 0.3438, 1.0, 0.375, 1.0, 0.375, 1.0, 0.3438, 1.0, 0.75, 1.0, 0.7812, 1.0, 0.7812, 1.0, 0.75, 1.0, 0.3125, 1.0, 0.3438, 1.0, 0.3438, 1.0, 0.3125, 1.0, 0.7188, 1.0, 0.75, 1.0, 0.75, 1.0, 0.7188, 1.0, 0.2812, 1.0, 0.3125, 1.0, 0.3125, 1.0, 0.2812, 1.0, 0.6875, 1.0, 0.7188, 1.0, 0.7188, 1.0, 0.6875, 1.0, 0.25, 1.0, 0.2812, 1.0, 0.2812, 1.0, 0.25, 1.0, 0.6562, 1.0, 0.6875, 1.0, 0.6875, 1.0, 0.6562, 1.0, 0.2968, 0.4854, 0.25, 0.49, 0.2032, 0.4854, 0.1582, 0.4717, 0.1167, 0.4496, 0.08029, 0.4197, 0.05045, 0.3833, 0.02827, 0.3418, 0.01461, 0.2968, 0.01, 0.25, 0.01461, 0.2032, 0.02827, 0.1582, 0.05045, 0.1167, 0.08029, 0.08029, 0.1167, 0.05045, 0.1582, 0.02827, 0.2032, 0.01461, 0.25, 0.01, 0.2968, 0.01461, 0.3418, 0.02827, 0.3833, 0.05045, 0.4197, 0.08029, 0.4496, 0.1167, 0.4717, 0.1582, 0.4854, 0.2032, 0.49, 0.25, 0.4854, 0.2968, 0.4717, 0.3418, 0.4496, 0.3833, 0.4197, 0.4197, 0.3833, 0.4496, 0.3418, 0.4717])
me_cylinder_252.materials.append(mat_material_002)
me_cylinder_252.update()
me_skan_192 = bpy.data.meshes.new('skan.192')
me_skan_192.from_pydata([(0.1277, -0.1897, -0.1361), (0.2978, 0.6222, 0.2404), (-0.0105, 0.3508, 0.1559), (0.2427, -0.04199, -0.02097), (0.5607, 0.59, 0.14), (0.718, 0.3737, 0.01869), (-0.1085, 0.1531, 0.1008), (0.3863, 0.6786, 0.2448), (0.632, 0.1546, -0.0676), (0.2272, -0.1153, -0.1565), (0.7434, 0.6854, 0.1531), (0.85, 0.5185, 0.009012), (0.2647, 0.3945, 0.1094), (0.3359, 0.201, -0.05307), (0.5669, 0.08798, -0.1254), (0.4891, 0.2191, -0.04837), (0.4979, 0.1472, -0.09195), (0.6927, 0.2891, -0.07216), (0.6416, 0.3879, -6.154e-05), (0.4611, 0.4972, 0.184), (0.2839, 0.09269, -0.05607), (0.2513, 0.1516, -0.01244), (0.1763, 0.338, 0.09326)], [], [(0, 6, 2, 3, 9), (14, 16, 15, 13, 12, 1, 8), (11, 5, 4, 10), (5, 18, 17, 8, 1, 7, 19, 4), (13, 21, 20, 3, 2, 22, 12)])
_uv = me_skan_192.uv_layers.new(name='UVMap')
_uv.uv.foreach_set('vector', [0.0, 0.0, 0.6964, 0.0, 0.8762, 0.2, 0.1325, 0.2, 0.0, 0.128, 0.0, 0.5179, 0.1301, 0.4997, 0.2419, 0.5328, 0.3359, 0.4, 0.7684, 0.4, 1.0, 0.6, 0.06779, 0.6, 0.3423, 1.0, 0.2889, 0.8, 0.7117, 0.8, 0.6972, 1.0, 0.2889, 0.8, 0.3455, 0.7539, 0.1558, 0.7409, 0.06779, 0.6, 1.0, 0.6, 1.0, 0.705, 0.6839, 0.674, 0.7117, 0.8, 0.3359, 0.4, 0.3632, 0.2977, 0.2482, 0.2917, 0.1325, 0.2, 0.8762, 0.2, 0.6863, 0.3496, 0.7684, 0.4])
me_skan_192.materials.append(mat_skan)
me_skan_192.update()
me_skan_193 = bpy.data.meshes.new('skan.193')
me_skan_193.from_pydata([(0.2475, 0.0483, 0.1242), (-0.08476, -0.1124, -0.7086), (-0.1936, -0.08648, -0.3044), (0.2297, 0.07453, -0.0932), (0.1852, -0.1075, -0.7941), (0.4446, -0.0329, -0.6785), (-0.1761, -0.0328, -0.08416), (-0.03609, -0.122, -0.8012), (0.4948, 0.01271, -0.4372), (0.3115, 0.01151, 0.02226), (0.2907, -0.1118, -0.9717), (0.505, -0.09617, -0.8541), (0.03301, -0.08323, -0.4732), (0.2376, -0.07408, -0.3091), (0.4954, -0.006687, -0.3293), (0.3502, -0.04516, -0.4107), (0.4037, -0.03311, -0.3463), (0.4996, -0.05735, -0.5671), (0.389, -0.07381, -0.6382), (0.1154, -0.04169, -0.6881), (0.2347, -0.02351, -0.2001), (0.1667, -0.03332, -0.2416), (-0.009585, -0.08248, -0.376), (0.3117, 0.009274, 0.0226), (0.2478, 0.04606, 0.1246), (-0.1933, -0.08872, -0.3041), (0.2299, 0.07229, -0.09286), (0.1854, -0.1098, -0.7938), (0.4449, -0.03514, -0.6782), (-0.1758, -0.03504, -0.08382), (-0.08451, -0.1146, -0.7082), (-0.03585, -0.1243, -0.8008), (0.4951, 0.01047, -0.4368), (0.2909, -0.114, -0.9713), (0.5052, -0.09841, -0.8538), (0.03325, -0.08547, -0.4729), (0.2378, -0.07632, -0.3087), (0.3505, -0.04739, -0.4103), (0.404, -0.03535, -0.346), (0.4956, -0.008925, -0.3289), (0.4999, -0.05959, -0.5667), (0.3892, -0.07605, -0.6379), (0.1156, -0.04393, -0.6878), (0.2349, -0.02575, -0.1998), (0.167, -0.03555, -0.2413), (-0.009338, -0.08472, -0.3756)], [], [(0, 9, 3, 2, 6), (14, 8, 1, 12, 13, 15, 16), (11, 10, 4, 5), (5, 4, 19, 7, 1, 8, 17, 18), (13, 12, 22, 2, 3, 20, 21), (24, 29, 25, 26, 23), (39, 38, 37, 36, 35, 30, 32), (34, 28, 27, 33), (28, 41, 40, 32, 30, 31, 42, 27), (36, 44, 43, 26, 25, 45, 35), (8, 14, 39, 32), (2, 22, 45, 25), (1, 7, 31, 30), (7, 19, 42, 31), (12, 1, 30, 35), (3, 9, 23, 26), (11, 5, 28, 34), (10, 11, 34, 33), (6, 2, 25, 29), (4, 10, 33, 27), (20, 3, 26, 43), (9, 0, 24, 23), (17, 8, 32, 40), (15, 13, 36, 37), (21, 20, 43, 44), (18, 17, 40, 41), (16, 15, 37, 38), (13, 21, 44, 36), (5, 18, 41, 28), (14, 16, 38, 39), (22, 12, 35, 45), (0, 6, 29, 24), (19, 4, 27, 42)])
_uv = me_skan_193.uv_layers.new(name='UVMap')
_uv.uv.foreach_set('vector', [0.0, 0.0, 0.0, 0.128, 0.1325, 0.2, 0.8762, 0.2, 0.6964, 0.0, 0.0, 0.5179, 0.06779, 0.6, 1.0, 0.6, 0.7684, 0.4, 0.3359, 0.4, 0.2419, 0.5328, 0.1301, 0.4997, 0.3423, 1.0, 0.6972, 1.0, 0.7117, 0.8, 0.2889, 0.8, 0.2889, 0.8, 0.7117, 0.8, 0.6839, 0.674, 1.0, 0.705, 1.0, 0.6, 0.06779, 0.6, 0.1558, 0.7409, 0.3455, 0.7539, 0.3359, 0.4, 0.7684, 0.4, 0.6863, 0.3496, 0.8762, 0.2, 0.1325, 0.2, 0.2482, 0.2917, 0.3632, 0.2977, 0.0, 0.0, 0.6964, 0.0, 0.8762, 0.2, 0.1325, 0.2, 0.0, 0.128, 0.0, 0.5179, 0.1301, 0.4997, 0.2419, 0.5328, 0.3359, 0.4, 0.7684, 0.4, 1.0, 0.6, 0.06779, 0.6, 0.3423, 1.0, 0.2889, 0.8, 0.7117, 0.8, 0.6972, 1.0, 0.2889, 0.8, 0.3455, 0.7539, 0.1558, 0.7409, 0.06779, 0.6, 1.0, 0.6, 1.0, 0.705, 0.6839, 0.674, 0.7117, 0.8, 0.3359, 0.4, 0.3632, 0.2977, 0.2482, 0.2917, 0.1325, 0.2, 0.8762, 0.2, 0.6863, 0.3496, 0.7684, 0.4, 0.06779, 0.6, 0.0, 0.5179, 0.0, 0.5179, 0.06779, 0.6, 0.8762, 0.2, 0.6863, 0.3496, 0.6863, 0.3496, 0.8762, 0.2, 1.0, 0.6, 1.0, 0.705, 1.0, 0.705, 1.0, 0.6, 1.0, 0.705, 0.6839, 0.674, 0.6839, 0.674, 1.0, 0.705, 0.7684, 0.4, 1.0, 0.6, 1.0, 0.6, 0.7684, 0.4, 0.1325, 0.2, 0.0, 0.128, 0.0, 0.128, 0.1325, 0.2, 0.3423, 1.0, 0.2889, 0.8, 0.2889, 0.8, 0.3423, 1.0, 0.6972, 1.0, 0.3423, 1.0, 0.3423, 1.0, 0.6972, 1.0, 0.6964, 0.0, 0.8762, 0.2, 0.8762, 0.2, 0.6964, 0.0, 0.7117, 0.8, 0.6972, 1.0, 0.6972, 1.0, 0.7117, 0.8, 0.2482, 0.2917, 0.1325, 0.2, 0.1325, 0.2, 0.2482, 0.2917, 0.0, 0.128, 0.0, 0.0, 0.0, 0.0, 0.0, 0.128, 0.1558, 0.7409, 0.06779, 0.6, 0.06779, 0.6, 0.1558, 0.7409, 0.2419, 0.5328, 0.3359, 0.4, 0.3359, 0.4, 0.2419, 0.5328, 0.3632, 0.2977, 0.2482, 0.2917, 0.2482, 0.2917, 0.3632, 0.2977, 0.3455, 0.7539, 0.1558, 0.7409, 0.1558, 0.7409, 0.3455, 0.7539, 0.1301, 0.4997, 0.2419, 0.5328, 0.2419, 0.5328, 0.1301, 0.4997, 0.3359, 0.4, 0.3632, 0.2977, 0.3632, 0.2977, 0.3359, 0.4, 0.2889, 0.8, 0.3455, 0.7539, 0.3455, 0.7539, 0.2889, 0.8, 0.0, 0.5179, 0.1301, 0.4997, 0.1301, 0.4997, 0.0, 0.5179, 0.6863, 0.3496, 0.7684, 0.4, 0.7684, 0.4, 0.6863, 0.3496, 0.0, 0.0, 0.6964, 0.0, 0.6964, 0.0, 0.0, 0.0, 0.6839, 0.674, 0.7117, 0.8, 0.7117, 0.8, 0.6839, 0.674])
me_skan_193.materials.append(mat_skan)
me_skan_193.update()
me_skan_195 = bpy.data.meshes.new('skan.195')
me_skan_195.from_pydata([(-0.06776, -0.3061, -0.03234), (-0.2649, 0.5685, -0.1932), (-0.05705, 0.3153, 0.06858), (-0.1058, -0.1285, -0.1559), (-0.4399, 0.4704, -0.393), (-0.4926, 0.2123, -0.5228), (0.04326, 0.1254, 0.1434), (-0.3287, 0.6126, -0.264), (-0.4103, -0.013, -0.4499), (-0.1639, -0.2606, -0.09967), (-0.5583, 0.5456, -0.5447), (-0.63, 0.321, -0.611), (-0.235, 0.3089, -0.1508), (-0.2917, 0.0546, -0.1825), (-0.3916, -0.09528, -0.3799), (-0.3648, 0.06176, -0.3183), (-0.3655, -0.02271, -0.3212), (-0.5073, 0.09465, -0.4782), (-0.4799, 0.2198, -0.4442), (-0.317, 0.4216, -0.3386), (-0.2172, -0.03534, -0.1543), (-0.1995, 0.03978, -0.1324), (-0.18, 0.2586, -0.07515), (-0.1667, -0.2609, -0.09728), (-0.07062, -0.3064, -0.02995), (-0.05991, 0.3151, 0.07097), (-0.1087, -0.1287, -0.1535), (-0.4428, 0.4701, -0.3906), (-0.4955, 0.2121, -0.5204), (0.0404, 0.1252, 0.1458), (-0.2677, 0.5683, -0.1908), (-0.3315, 0.6124, -0.2617), (-0.4131, -0.01322, -0.4475), (-0.5611, 0.5453, -0.5423), (-0.6329, 0.3208, -0.6086), (-0.2379, 0.3087, -0.1484), (-0.2946, 0.05438, -0.1801), (-0.3677, 0.06154, -0.3159), (-0.3684, -0.02293, -0.3188), (-0.3944, -0.0955, -0.3775), (-0.5102, 0.09443, -0.4758), (-0.4828, 0.2196, -0.4418), (-0.3199, 0.4213, -0.3362), (-0.2201, -0.03556, -0.1519), (-0.2023, 0.03956, -0.13), (-0.1828, 0.2584, -0.07276)], [], [(0, 9, 3, 2, 6), (14, 8, 1, 12, 13, 15, 16), (11, 10, 4, 5), (5, 4, 19, 7, 1, 8, 17, 18), (13, 12, 22, 2, 3, 20, 21), (24, 29, 25, 26, 23), (39, 38, 37, 36, 35, 30, 32), (34, 28, 27, 33), (28, 41, 40, 32, 30, 31, 42, 27), (36, 44, 43, 26, 25, 45, 35), (6, 2, 25, 29), (4, 10, 33, 27), (20, 3, 26, 43), (9, 0, 24, 23), (17, 8, 32, 40), (15, 13, 36, 37), (21, 20, 43, 44), (18, 17, 40, 41), (16, 15, 37, 38), (13, 21, 44, 36), (5, 18, 41, 28), (14, 16, 38, 39), (22, 12, 35, 45), (0, 6, 29, 24), (19, 4, 27, 42), (8, 14, 39, 32), (2, 22, 45, 25), (1, 7, 31, 30), (7, 19, 42, 31), (12, 1, 30, 35), (3, 9, 23, 26), (11, 5, 28, 34), (10, 11, 34, 33)])
_uv = me_skan_195.uv_layers.new(name='UVMap')
_uv.uv.foreach_set('vector', [0.0, 0.0, 0.0, 0.128, 0.1325, 0.2, 0.8762, 0.2, 0.6964, 0.0, 0.0, 0.5179, 0.06779, 0.6, 1.0, 0.6, 0.7684, 0.4, 0.3359, 0.4, 0.2419, 0.5328, 0.1301, 0.4997, 0.3423, 1.0, 0.6972, 1.0, 0.7117, 0.8, 0.2889, 0.8, 0.2889, 0.8, 0.7117, 0.8, 0.6839, 0.674, 1.0, 0.705, 1.0, 0.6, 0.06779, 0.6, 0.1558, 0.7409, 0.3455, 0.7539, 0.3359, 0.4, 0.7684, 0.4, 0.6863, 0.3496, 0.8762, 0.2, 0.1325, 0.2, 0.2482, 0.2917, 0.3632, 0.2977, 0.0, 0.0, 0.6964, 0.0, 0.8762, 0.2, 0.1325, 0.2, 0.0, 0.128, 0.0, 0.5179, 0.1301, 0.4997, 0.2419, 0.5328, 0.3359, 0.4, 0.7684, 0.4, 1.0, 0.6, 0.06779, 0.6, 0.3423, 1.0, 0.2889, 0.8, 0.7117, 0.8, 0.6972, 1.0, 0.2889, 0.8, 0.3455, 0.7539, 0.1558, 0.7409, 0.06779, 0.6, 1.0, 0.6, 1.0, 0.705, 0.6839, 0.674, 0.7117, 0.8, 0.3359, 0.4, 0.3632, 0.2977, 0.2482, 0.2917, 0.1325, 0.2, 0.8762, 0.2, 0.6863, 0.3496, 0.7684, 0.4, 0.6964, 0.0, 0.8762, 0.2, 0.8762, 0.2, 0.6964, 0.0, 0.7117, 0.8, 0.6972, 1.0, 0.6972, 1.0, 0.7117, 0.8, 0.2482, 0.2917, 0.1325, 0.2, 0.1325, 0.2, 0.2482, 0.2917, 0.0, 0.128, 0.0, 0.0, 0.0, 0.0, 0.0, 0.128, 0.1558, 0.7409, 0.06779, 0.6, 0.06779, 0.6, 0.1558, 0.7409, 0.2419, 0.5328, 0.3359, 0.4, 0.3359, 0.4, 0.2419, 0.5328, 0.3632, 0.2977, 0.2482, 0.2917, 0.2482, 0.2917, 0.3632, 0.2977, 0.3455, 0.7539, 0.1558, 0.7409, 0.1558, 0.7409, 0.3455, 0.7539, 0.1301, 0.4997, 0.2419, 0.5328, 0.2419, 0.5328, 0.1301, 0.4997, 0.3359, 0.4, 0.3632, 0.2977, 0.3632, 0.2977, 0.3359, 0.4, 0.2889, 0.8, 0.3455, 0.7539, 0.3455, 0.7539, 0.2889, 0.8, 0.0, 0.5179, 0.1301, 0.4997, 0.1301, 0.4997, 0.0, 0.5179, 0.6863, 0.3496, 0.7684, 0.4, 0.7684, 0.4, 0.6863, 0.3496, 0.0, 0.0, 0.6964, 0.0, 0.6964, 0.0, 0.0, 0.0, 0.6839, 0.674, 0.7117, 0.8, 0.7117, 0.8, 0.6839, 0.674, 0.06779, 0.6, 0.0, 0.5179, 0.0, 0.5179, 0.06779, 0.6, 0.8762, 0.2, 0.6863, 0.3496, 0.6863, 0.3496, 0.8762, 0.2, 1.0, 0.6, 1.0, 0.705, 1.0, 0.705, 1.0, 0.6, 1.0, 0.705, 0.6839, 0.674, 0.6839, 0.674, 1.0, 0.705, 0.7684, 0.4, 1.0, 0.6, 1.0, 0.6, 0.7684, 0.4, 0.1325, 0.2, 0.0, 0.128, 0.0, 0.128, 0.1325, 0.2, 0.3423, 1.0, 0.2889, 0.8, 0.2889, 0.8, 0.3423, 1.0, 0.6972, 1.0, 0.3423, 1.0, 0.3423, 1.0, 0.6972, 1.0])
me_skan_195.materials.append(mat_skan)
me_skan_195.update()
me_skan_196 = bpy.data.meshes.new('skan.196')
me_skan_196.from_pydata([(0.1277, -0.1897, -0.1361), (0.2978, 0.6222, 0.2404), (-0.0105, 0.3508, 0.1559), (0.2427, -0.04199, -0.02097), (0.5607, 0.59, 0.14), (0.718, 0.3737, 0.01869), (-0.1085, 0.1531, 0.1008), (0.3863, 0.6786, 0.2448), (0.632, 0.1546, -0.0676), (0.2272, -0.1153, -0.1565), (0.7434, 0.6854, 0.1531), (0.85, 0.5185, 0.009012), (0.2647, 0.3945, 0.1094), (0.3359, 0.201, -0.05307), (0.5669, 0.08798, -0.1254), (0.4891, 0.2191, -0.04837), (0.4979, 0.1472, -0.09195), (0.6927, 0.2891, -0.07216), (0.6416, 0.3879, -6.154e-05), (0.4611, 0.4972, 0.184), (0.2839, 0.09269, -0.05607), (0.2513, 0.1516, -0.01244), (0.1763, 0.338, 0.09326), (0.2264, -0.1138, -0.1595), (0.1269, -0.1881, -0.1391), (-0.0113, 0.3523, 0.1529), (0.2419, -0.04044, -0.02397), (0.5598, 0.5915, 0.137), (0.7172, 0.3753, 0.01569), (-0.1093, 0.1547, 0.09784), (0.297, 0.6237, 0.2374), (0.3855, 0.6801, 0.2418), (0.6312, 0.1561, -0.07061), (0.7426, 0.687, 0.1501), (0.8492, 0.5201, 0.006005), (0.2639, 0.396, 0.1064), (0.335, 0.2025, -0.05607), (0.4883, 0.2206, -0.05138), (0.4971, 0.1487, -0.09495), (0.5661, 0.08952, -0.1284), (0.6919, 0.2907, -0.07517), (0.6408, 0.3895, -0.003069), (0.4603, 0.4988, 0.181), (0.2831, 0.09424, -0.05908), (0.2505, 0.1531, -0.01545), (0.1755, 0.3395, 0.09026)], [], [(0, 9, 3, 2, 6), (14, 8, 1, 12, 13, 15, 16), (11, 10, 4, 5), (5, 4, 19, 7, 1, 8, 17, 18), (13, 12, 22, 2, 3, 20, 21), (24, 29, 25, 26, 23), (39, 38, 37, 36, 35, 30, 32), (34, 28, 27, 33), (28, 41, 40, 32, 30, 31, 42, 27), (36, 44, 43, 26, 25, 45, 35), (3, 9, 23, 26), (11, 5, 28, 34), (10, 11, 34, 33), (6, 2, 25, 29), (4, 10, 33, 27), (20, 3, 26, 43), (9, 0, 24, 23), (17, 8, 32, 40), (15, 13, 36, 37), (21, 20, 43, 44), (18, 17, 40, 41), (16, 15, 37, 38), (13, 21, 44, 36), (5, 18, 41, 28), (14, 16, 38, 39), (22, 12, 35, 45), (0, 6, 29, 24), (19, 4, 27, 42), (8, 14, 39, 32), (2, 22, 45, 25), (1, 7, 31, 30), (7, 19, 42, 31), (12, 1, 30, 35)])
_uv = me_skan_196.uv_layers.new(name='UVMap')
_uv.uv.foreach_set('vector', [0.0, 0.0, 0.0, 0.128, 0.1325, 0.2, 0.8762, 0.2, 0.6964, 0.0, 0.0, 0.5179, 0.06779, 0.6, 1.0, 0.6, 0.7684, 0.4, 0.3359, 0.4, 0.2419, 0.5328, 0.1301, 0.4997, 0.3423, 1.0, 0.6972, 1.0, 0.7117, 0.8, 0.2889, 0.8, 0.2889, 0.8, 0.7117, 0.8, 0.6839, 0.674, 1.0, 0.705, 1.0, 0.6, 0.06779, 0.6, 0.1558, 0.7409, 0.3455, 0.7539, 0.3359, 0.4, 0.7684, 0.4, 0.6863, 0.3496, 0.8762, 0.2, 0.1325, 0.2, 0.2482, 0.2917, 0.3632, 0.2977, 0.0, 0.0, 0.6964, 0.0, 0.8762, 0.2, 0.1325, 0.2, 0.0, 0.128, 0.0, 0.5179, 0.1301, 0.4997, 0.2419, 0.5328, 0.3359, 0.4, 0.7684, 0.4, 1.0, 0.6, 0.06779, 0.6, 0.3423, 1.0, 0.2889, 0.8, 0.7117, 0.8, 0.6972, 1.0, 0.2889, 0.8, 0.3455, 0.7539, 0.1558, 0.7409, 0.06779, 0.6, 1.0, 0.6, 1.0, 0.705, 0.6839, 0.674, 0.7117, 0.8, 0.3359, 0.4, 0.3632, 0.2977, 0.2482, 0.2917, 0.1325, 0.2, 0.8762, 0.2, 0.6863, 0.3496, 0.7684, 0.4, 0.1325, 0.2, 0.0, 0.128, 0.0, 0.128, 0.1325, 0.2, 0.3423, 1.0, 0.2889, 0.8, 0.2889, 0.8, 0.3423, 1.0, 0.6972, 1.0, 0.3423, 1.0, 0.3423, 1.0, 0.6972, 1.0, 0.6964, 0.0, 0.8762, 0.2, 0.8762, 0.2, 0.6964, 0.0, 0.7117, 0.8, 0.6972, 1.0, 0.6972, 1.0, 0.7117, 0.8, 0.2482, 0.2917, 0.1325, 0.2, 0.1325, 0.2, 0.2482, 0.2917, 0.0, 0.128, 0.0, 0.0, 0.0, 0.0, 0.0, 0.128, 0.1558, 0.7409, 0.06779, 0.6, 0.06779, 0.6, 0.1558, 0.7409, 0.2419, 0.5328, 0.3359, 0.4, 0.3359, 0.4, 0.2419, 0.5328, 0.3632, 0.2977, 0.2482, 0.2917, 0.2482, 0.2917, 0.3632, 0.2977, 0.3455, 0.7539, 0.1558, 0.7409, 0.1558, 0.7409, 0.3455, 0.7539, 0.1301, 0.4997, 0.2419, 0.5328, 0.2419, 0.5328, 0.1301, 0.4997, 0.3359, 0.4, 0.3632, 0.2977, 0.3632, 0.2977, 0.3359, 0.4, 0.2889, 0.8, 0.3455, 0.7539, 0.3455, 0.7539, 0.2889, 0.8, 0.0, 0.5179, 0.1301, 0.4997, 0.1301, 0.4997, 0.0, 0.5179, 0.6863, 0.3496, 0.7684, 0.4, 0.7684, 0.4, 0.6863, 0.3496, 0.0, 0.0, 0.6964, 0.0, 0.6964, 0.0, 0.0, 0.0, 0.6839, 0.674, 0.7117, 0.8, 0.7117, 0.8, 0.6839, 0.674, 0.06779, 0.6, 0.0, 0.5179, 0.0, 0.5179, 0.06779, 0.6, 0.8762, 0.2, 0.6863, 0.3496, 0.6863, 0.3496, 0.8762, 0.2, 1.0, 0.6, 1.0, 0.705, 1.0, 0.705, 1.0, 0.6, 1.0, 0.705, 0.6839, 0.674, 0.6839, 0.674, 1.0, 0.705, 0.7684, 0.4, 1.0, 0.6, 1.0, 0.6, 0.7684, 0.4])
me_skan_196.materials.append(mat_skan)
me_skan_196.update()
me_skan_197 = bpy.data.meshes.new('skan.197')
me_skan_197.from_pydata([(0.2475, 0.0483, 0.1242), (-0.08476, -0.1124, -0.7086), (-0.1936, -0.08648, -0.3044), (0.2297, 0.07453, -0.0932), (0.1852, -0.1075, -0.7941), (0.4446, -0.0329, -0.6785), (-0.1761, -0.0328, -0.08416), (-0.03609, -0.122, -0.8012), (0.4948, 0.01271, -0.4372), (0.3115, 0.01151, 0.02226), (0.2907, -0.1118, -0.9717), (0.505, -0.09617, -0.8541), (0.03301, -0.08323, -0.4732), (0.2376, -0.07408, -0.3091), (0.4954, -0.006687, -0.3293), (0.3502, -0.04516, -0.4107), (0.4037, -0.03311, -0.3463), (0.4996, -0.05735, -0.5671), (0.389, -0.07381, -0.6382), (0.1154, -0.04169, -0.6881), (0.2347, -0.02351, -0.2001), (0.1667, -0.03332, -0.2416), (-0.009585, -0.08248, -0.376), (0.3118, 0.008453, 0.02273), (0.2479, 0.04524, 0.1247), (-0.1932, -0.08954, -0.304), (0.23, 0.07147, -0.09273), (0.1855, -0.1106, -0.7936), (0.445, -0.03596, -0.6781), (-0.1757, -0.03586, -0.08369), (-0.08442, -0.1154, -0.7081), (-0.03576, -0.1251, -0.8007), (0.4952, 0.009651, -0.4367), (0.291, -0.1148, -0.9712), (0.5053, -0.09923, -0.8536), (0.03334, -0.08629, -0.4727), (0.2379, -0.07714, -0.3086), (0.3506, -0.04821, -0.4102), (0.4041, -0.03617, -0.3459), (0.4957, -0.009746, -0.3288), (0.5, -0.06041, -0.5666), (0.3893, -0.07687, -0.6377), (0.1157, -0.04475, -0.6876), (0.235, -0.02657, -0.1997), (0.1671, -0.03638, -0.2411), (-0.009247, -0.08554, -0.3755)], [], [(0, 9, 3, 2, 6), (14, 8, 1, 12, 13, 15, 16), (11, 10, 4, 5), (5, 4, 19, 7, 1, 8, 17, 18), (13, 12, 22, 2, 3, 20, 21), (24, 29, 25, 26, 23), (39, 38, 37, 36, 35, 30, 32), (34, 28, 27, 33), (28, 41, 40, 32, 30, 31, 42, 27), (36, 44, 43, 26, 25, 45, 35), (15, 13, 36, 37), (21, 20, 43, 44), (18, 17, 40, 41), (16, 15, 37, 38), (13, 21, 44, 36), (5, 18, 41, 28), (14, 16, 38, 39), (22, 12, 35, 45), (0, 6, 29, 24), (19, 4, 27, 42), (8, 14, 39, 32), (2, 22, 45, 25), (1, 7, 31, 30), (7, 19, 42, 31), (12, 1, 30, 35), (3, 9, 23, 26), (11, 5, 28, 34), (10, 11, 34, 33), (6, 2, 25, 29), (4, 10, 33, 27), (20, 3, 26, 43), (9, 0, 24, 23), (17, 8, 32, 40)])
_uv = me_skan_197.uv_layers.new(name='UVMap')
_uv.uv.foreach_set('vector', [0.0, 0.0, 0.0, 0.128, 0.1325, 0.2, 0.8762, 0.2, 0.6964, 0.0, 0.0, 0.5179, 0.06779, 0.6, 1.0, 0.6, 0.7684, 0.4, 0.3359, 0.4, 0.2419, 0.5328, 0.1301, 0.4997, 0.3423, 1.0, 0.6972, 1.0, 0.7117, 0.8, 0.2889, 0.8, 0.2889, 0.8, 0.7117, 0.8, 0.6839, 0.674, 1.0, 0.705, 1.0, 0.6, 0.06779, 0.6, 0.1558, 0.7409, 0.3455, 0.7539, 0.3359, 0.4, 0.7684, 0.4, 0.6863, 0.3496, 0.8762, 0.2, 0.1325, 0.2, 0.2482, 0.2917, 0.3632, 0.2977, 0.0, 0.0, 0.6964, 0.0, 0.8762, 0.2, 0.1325, 0.2, 0.0, 0.128, 0.0, 0.5179, 0.1301, 0.4997, 0.2419, 0.5328, 0.3359, 0.4, 0.7684, 0.4, 1.0, 0.6, 0.06779, 0.6, 0.3423, 1.0, 0.2889, 0.8, 0.7117, 0.8, 0.6972, 1.0, 0.2889, 0.8, 0.3455, 0.7539, 0.1558, 0.7409, 0.06779, 0.6, 1.0, 0.6, 1.0, 0.705, 0.6839, 0.674, 0.7117, 0.8, 0.3359, 0.4, 0.3632, 0.2977, 0.2482, 0.2917, 0.1325, 0.2, 0.8762, 0.2, 0.6863, 0.3496, 0.7684, 0.4, 0.2419, 0.5328, 0.3359, 0.4, 0.3359, 0.4, 0.2419, 0.5328, 0.3632, 0.2977, 0.2482, 0.2917, 0.2482, 0.2917, 0.3632, 0.2977, 0.3455, 0.7539, 0.1558, 0.7409, 0.1558, 0.7409, 0.3455, 0.7539, 0.1301, 0.4997, 0.2419, 0.5328, 0.2419, 0.5328, 0.1301, 0.4997, 0.3359, 0.4, 0.3632, 0.2977, 0.3632, 0.2977, 0.3359, 0.4, 0.2889, 0.8, 0.3455, 0.7539, 0.3455, 0.7539, 0.2889, 0.8, 0.0, 0.5179, 0.1301, 0.4997, 0.1301, 0.4997, 0.0, 0.5179, 0.6863, 0.3496, 0.7684, 0.4, 0.7684, 0.4, 0.6863, 0.3496, 0.0, 0.0, 0.6964, 0.0, 0.6964, 0.0, 0.0, 0.0, 0.6839, 0.674, 0.7117, 0.8, 0.7117, 0.8, 0.6839, 0.674, 0.06779, 0.6, 0.0, 0.5179, 0.0, 0.5179, 0.06779, 0.6, 0.8762, 0.2, 0.6863, 0.3496, 0.6863, 0.3496, 0.8762, 0.2, 1.0, 0.6, 1.0, 0.705, 1.0, 0.705, 1.0, 0.6, 1.0, 0.705, 0.6839, 0.674, 0.6839, 0.674, 1.0, 0.705, 0.7684, 0.4, 1.0, 0.6, 1.0, 0.6, 0.7684, 0.4, 0.1325, 0.2, 0.0, 0.128, 0.0, 0.128, 0.1325, 0.2, 0.3423, 1.0, 0.2889, 0.8, 0.2889, 0.8, 0.3423, 1.0, 0.6972, 1.0, 0.3423, 1.0, 0.3423, 1.0, 0.6972, 1.0, 0.6964, 0.0, 0.8762, 0.2, 0.8762, 0.2, 0.6964, 0.0, 0.7117, 0.8, 0.6972, 1.0, 0.6972, 1.0, 0.7117, 0.8, 0.2482, 0.2917, 0.1325, 0.2, 0.1325, 0.2, 0.2482, 0.2917, 0.0, 0.128, 0.0, 0.0, 0.0, 0.0, 0.0, 0.128, 0.1558, 0.7409, 0.06779, 0.6, 0.06779, 0.6, 0.1558, 0.7409])
me_skan_197.materials.append(mat_skan)
me_skan_197.update()
me_skan_198 = bpy.data.meshes.new('skan.198')
me_skan_198.from_pydata([(-0.06776, -0.3061, -0.03234), (-0.2649, 0.5685, -0.1932), (-0.05705, 0.3153, 0.06858), (-0.1058, -0.1285, -0.1559), (-0.4399, 0.4704, -0.393), (-0.4926, 0.2123, -0.5228), (0.04326, 0.1254, 0.1434), (-0.3287, 0.6126, -0.264), (-0.4103, -0.013, -0.4499), (-0.1639, -0.2606, -0.09967), (-0.5583, 0.5456, -0.5447), (-0.63, 0.321, -0.611), (-0.235, 0.3089, -0.1508), (-0.2917, 0.0546, -0.1825), (-0.3916, -0.09528, -0.3799), (-0.3648, 0.06176, -0.3183), (-0.3655, -0.02271, -0.3212), (-0.5073, 0.09465, -0.4782), (-0.4799, 0.2198, -0.4442), (-0.317, 0.4216, -0.3386), (-0.2172, -0.03534, -0.1543), (-0.1995, 0.03978, -0.1324), (-0.18, 0.2586, -0.07515), (-0.1659, -0.2608, -0.09797), (-0.06979, -0.3063, -0.03064), (-0.05908, 0.3151, 0.07028), (-0.1079, -0.1286, -0.1542), (-0.442, 0.4702, -0.3913), (-0.4946, 0.2121, -0.5211), (0.04123, 0.1253, 0.1451), (-0.2669, 0.5684, -0.1915), (-0.3307, 0.6124, -0.2623), (-0.4123, -0.01316, -0.4482), (-0.5603, 0.5454, -0.543), (-0.6321, 0.3208, -0.6093), (-0.2371, 0.3087, -0.1491), (-0.2937, 0.05445, -0.1808), (-0.3669, 0.06161, -0.3166), (-0.3676, -0.02286, -0.3195), (-0.3936, -0.09544, -0.3782), (-0.5093, 0.09449, -0.4765), (-0.482, 0.2197, -0.4425), (-0.3191, 0.4214, -0.3369), (-0.2192, -0.03549, -0.1526), (-0.2015, 0.03962, -0.1307), (-0.182, 0.2585, -0.07346)], [], [(0, 9, 3, 2, 6), (14, 8, 1, 12, 13, 15, 16), (11, 10, 4, 5), (5, 4, 19, 7, 1, 8, 17, 18), (13, 12, 22, 2, 3, 20, 21), (24, 29, 25, 26, 23), (39, 38, 37, 36, 35, 30, 32), (34, 28, 27, 33), (28, 41, 40, 32, 30, 31, 42, 27), (36, 44, 43, 26, 25, 45, 35), (8, 14, 39, 32), (2, 22, 45, 25), (1, 7, 31, 30), (7, 19, 42, 31), (12, 1, 30, 35), (3, 9, 23, 26), (11, 5, 28, 34), (10, 11, 34, 33), (6, 2, 25, 29), (4, 10, 33, 27), (20, 3, 26, 43), (9, 0, 24, 23), (17, 8, 32, 40), (15, 13, 36, 37), (21, 20, 43, 44), (18, 17, 40, 41), (16, 15, 37, 38), (13, 21, 44, 36), (5, 18, 41, 28), (14, 16, 38, 39), (22, 12, 35, 45), (0, 6, 29, 24), (19, 4, 27, 42)])
_uv = me_skan_198.uv_layers.new(name='UVMap')
_uv.uv.foreach_set('vector', [0.0, 0.0, 0.0, 0.128, 0.1325, 0.2, 0.8762, 0.2, 0.6964, 0.0, 0.0, 0.5179, 0.06779, 0.6, 1.0, 0.6, 0.7684, 0.4, 0.3359, 0.4, 0.2419, 0.5328, 0.1301, 0.4997, 0.3423, 1.0, 0.6972, 1.0, 0.7117, 0.8, 0.2889, 0.8, 0.2889, 0.8, 0.7117, 0.8, 0.6839, 0.674, 1.0, 0.705, 1.0, 0.6, 0.06779, 0.6, 0.1558, 0.7409, 0.3455, 0.7539, 0.3359, 0.4, 0.7684, 0.4, 0.6863, 0.3496, 0.8762, 0.2, 0.1325, 0.2, 0.2482, 0.2917, 0.3632, 0.2977, 0.0, 0.0, 0.6964, 0.0, 0.8762, 0.2, 0.1325, 0.2, 0.0, 0.128, 0.0, 0.5179, 0.1301, 0.4997, 0.2419, 0.5328, 0.3359, 0.4, 0.7684, 0.4, 1.0, 0.6, 0.06779, 0.6, 0.3423, 1.0, 0.2889, 0.8, 0.7117, 0.8, 0.6972, 1.0, 0.2889, 0.8, 0.3455, 0.7539, 0.1558, 0.7409, 0.06779, 0.6, 1.0, 0.6, 1.0, 0.705, 0.6839, 0.674, 0.7117, 0.8, 0.3359, 0.4, 0.3632, 0.2977, 0.2482, 0.2917, 0.1325, 0.2, 0.8762, 0.2, 0.6863, 0.3496, 0.7684, 0.4, 0.06779, 0.6, 0.0, 0.5179, 0.0, 0.5179, 0.06779, 0.6, 0.8762, 0.2, 0.6863, 0.3496, 0.6863, 0.3496, 0.8762, 0.2, 1.0, 0.6, 1.0, 0.705, 1.0, 0.705, 1.0, 0.6, 1.0, 0.705, 0.6839, 0.674, 0.6839, 0.674, 1.0, 0.705, 0.7684, 0.4, 1.0, 0.6, 1.0, 0.6, 0.7684, 0.4, 0.1325, 0.2, 0.0, 0.128, 0.0, 0.128, 0.1325, 0.2, 0.3423, 1.0, 0.2889, 0.8, 0.2889, 0.8, 0.3423, 1.0, 0.6972, 1.0, 0.3423, 1.0, 0.3423, 1.0, 0.6972, 1.0, 0.6964, 0.0, 0.8762, 0.2, 0.8762, 0.2, 0.6964, 0.0, 0.7117, 0.8, 0.6972, 1.0, 0.6972, 1.0, 0.7117, 0.8, 0.2482, 0.2917, 0.1325, 0.2, 0.1325, 0.2, 0.2482, 0.2917, 0.0, 0.128, 0.0, 0.0, 0.0, 0.0, 0.0, 0.128, 0.1558, 0.7409, 0.06779, 0.6, 0.06779, 0.6, 0.1558, 0.7409, 0.2419, 0.5328, 0.3359, 0.4, 0.3359, 0.4, 0.2419, 0.5328, 0.3632, 0.2977, 0.2482, 0.2917, 0.2482, 0.2917, 0.3632, 0.2977, 0.3455, 0.7539, 0.1558, 0.7409, 0.1558, 0.7409, 0.3455, 0.7539, 0.1301, 0.4997, 0.2419, 0.5328, 0.2419, 0.5328, 0.1301, 0.4997, 0.3359, 0.4, 0.3632, 0.2977, 0.3632, 0.2977, 0.3359, 0.4, 0.2889, 0.8, 0.3455, 0.7539, 0.3455, 0.7539, 0.2889, 0.8, 0.0, 0.5179, 0.1301, 0.4997, 0.1301, 0.4997, 0.0, 0.5179, 0.6863, 0.3496, 0.7684, 0.4, 0.7684, 0.4, 0.6863, 0.3496, 0.0, 0.0, 0.6964, 0.0, 0.6964, 0.0, 0.0, 0.0, 0.6839, 0.674, 0.7117, 0.8, 0.7117, 0.8, 0.6839, 0.674])
me_skan_198.materials.append(mat_skan)
me_skan_198.update()

# ---- objects
ob_stem_001 = bpy.data.objects.new('stem.001', me_cylinder_252)
ob_leaves_028 = bpy.data.objects.new('leaves.028', me_skan_192)
ob_leaves_029 = bpy.data.objects.new('leaves.029', me_skan_193)
ob_leaves_031 = bpy.data.objects.new('leaves.031', me_skan_195)
ob_leaves_017 = bpy.data.objects.new('leaves.017', me_skan_196)
ob_leaves_024 = bpy.data.objects.new('leaves.024', me_skan_197)
ob_leaves_026 = bpy.data.objects.new('leaves.026', me_skan_198)

# ---- transforms, parenting, visibility, modifiers, constraints
ob_stem_001.location = (0.0, 0.0, 0.0)
ob_stem_001.scale = (0.003751, 0.003751, 0.0001875)
ob_leaves_028.location = (-0.03222, 0.01983, 0.3179)
ob_leaves_028.rotation_euler = (5.588, 0.2447, 5.087)
ob_leaves_028.scale = (0.2941, 0.2941, 0.2941)
ob_leaves_029.location = (-0.0422, 0.01131, 0.3979)
ob_leaves_029.rotation_euler = (5.588, 0.2447, 2.025)
ob_leaves_029.scale = (0.4391, 0.4391, 0.4391)
ob_leaves_031.location = (-0.03679, 0.006592, 0.4241)
ob_leaves_031.rotation_euler = (5.611, 0.2821, 1.809)
ob_leaves_031.scale = (0.2676, 0.2676, 0.2676)
ob_leaves_017.location = (-0.03222, 0.01983, 0.4965)
ob_leaves_017.rotation_euler = (5.588, 0.2447, 2.334)
ob_leaves_017.scale = (0.2877, 0.2877, 0.2877)
ob_leaves_024.location = (-0.0422, 0.01131, 0.575)
ob_leaves_024.rotation_euler = (5.588, 0.2447, 2.025)
ob_leaves_024.scale = (0.3213, 0.3213, 0.3213)
ob_leaves_026.location = (-0.03679, 0.006592, 0.3439)
ob_leaves_026.rotation_euler = (5.611, 0.2821, 0.4321)
ob_leaves_026.scale = (0.3774, 0.3774, 0.3774)

# ---- collection membership
col_tree.objects.link(ob_stem_001)
col_tree.objects.link(ob_leaves_028)
col_tree.objects.link(ob_leaves_029)
col_tree.objects.link(ob_leaves_031)
col_tree.objects.link(ob_leaves_017)
col_tree.objects.link(ob_leaves_024)
col_tree.objects.link(ob_leaves_026)

# ---- scene / render settings (as saved in the file)
scene.frame_start = 1; scene.frame_end = 250; scene.frame_set(27)
scene.render.engine = 'BLENDER_EEVEE_NEXT'
scene.cycles.sampling_pattern = 'TABULATED_SOBOL'
scene.view_settings.view_transform = 'Filmic'
bpy.context.view_layer.update()

# ---- added for rendering (the .blend has no active camera and no usable light): camera, sun
cam_auto = bpy.data.cameras.new('AutoCamera')
cam_auto.lens = 50.0
cam_auto.sensor_width = 36.0
cam_auto.clip_end = 1000.0
ob_auto_camera = bpy.data.objects.new('AutoCamera', cam_auto)
scene.collection.objects.link(ob_auto_camera)
ob_auto_camera.location = (0.994234, -1.24189, 1.13859)
ob_auto_camera.rotation_euler = (1.09748, -7.21219e-08, 0.694738)
scene.camera = ob_auto_camera
light_auto_sun = bpy.data.lights.new('AutoSun', 'SUN')
light_auto_sun.energy = 3.0
light_auto_sun.angle = 0.0523599
ob_auto_sun = bpy.data.objects.new('AutoSun', light_auto_sun)
scene.collection.objects.link(ob_auto_sun)
ob_auto_sun.rotation_euler = (0.872665, 0.174533, 0.523599)
bpy.context.view_layer.update()
